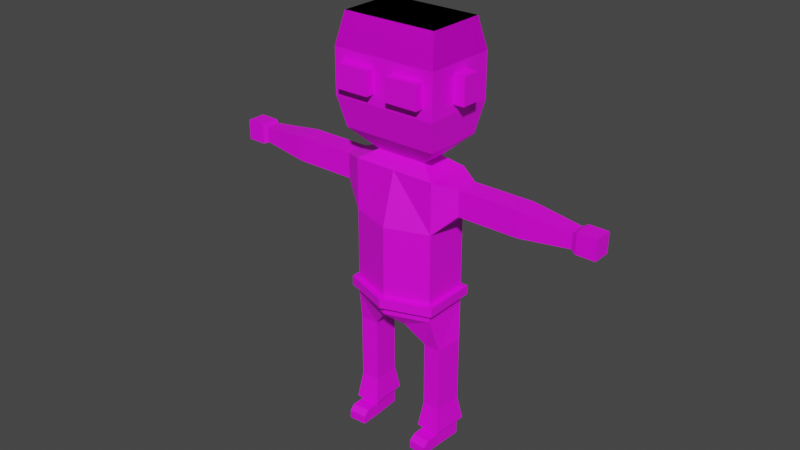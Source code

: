 # Source: lowpoly.blend  (saved by Blender 2.91.10; exported with 4.5.12 LTS)
import bpy
from mathutils import Matrix  # noqa: F401  (used for matrix-valued properties, if any)

bpy.ops.wm.read_factory_settings(use_empty=True)
scene = bpy.context.scene
scene.name = 'Scene'

# ---- collections
col_model = bpy.data.collections.new('model'); scene.collection.children.link(col_model)
col_symmetrize = bpy.data.collections.new('symmetrize'); scene.collection.children.link(col_symmetrize)
col_fix_weight = bpy.data.collections.new('fix-weight'); scene.collection.children.link(col_fix_weight)

# ---- images (referenced by path relative to the original .blend; pixels are not part of the script)
import os
ASSET_DIR = os.environ.get("B2B_ASSET_DIR", "")  # directory of the original .blend (textures are referenced by path, not embedded)
HERE = os.path.dirname(os.path.abspath(__file__))  # packed textures are extracted next to this script under _unpacked/

def load_image(name, relpath, width, height, colorspace="sRGB"):
    """Load a texture the original file referenced (path relative to the .blend, or extracted next to this script)."""
    p = next((c for c in (os.path.join(HERE, relpath), os.path.join(ASSET_DIR, relpath)) if relpath and os.path.exists(c)), "")
    if p:
        img = bpy.data.images.load(p, check_existing=True)
        img.name = name
    else:  # same state as the original file: an image datablock whose file is absent (Cycles renders it pink)
        img = bpy.data.images.new(name, width, height)
        img.source = "FILE"
        img.filepath = "//" + (relpath or name)
    img.colorspace_settings.name = colorspace
    return img
img_imphenziapalette01_png_003 = load_image('ImphenziaPalette01.png.003', 'ImphenziaPalette01.png', 1024, 1024, 'sRGB')
img_imphenziapalette01_png_002 = load_image('ImphenziaPalette01.png.002', 'ImphenziaPalette01.png', 1024, 1024, 'sRGB')
img_imphenziapalette01_png_004 = load_image('ImphenziaPalette01.png.004', 'ImphenziaPalette01.png', 1024, 1024, 'sRGB')
img_imphenziapalette01_png_006 = load_image('ImphenziaPalette01.png.006', 'ImphenziaPalette01.png', 1024, 1024, 'sRGB')

# ---- materials (node trees are filled in below, after node groups)
mat_material_001 = bpy.data.materials.new('Material.001')
mat_material_001.use_transparent_shadow = False
mat_material_005 = bpy.data.materials.new('Material.005')
mat_material_005.use_transparent_shadow = False
mat_material_006 = bpy.data.materials.new('Material.006')
mat_material_006.use_transparent_shadow = False
mat_material_002 = bpy.data.materials.new('Material.002')
mat_material_002.use_transparent_shadow = False

# ---- material node trees
mat_material_001.use_nodes = True; mat_material_001.node_tree.nodes.clear()
_N = mat_material_001.node_tree.nodes; _L = mat_material_001.node_tree.links
n0 = _N.new('ShaderNodeBsdfPrincipled'); n0.name = 'Principled BSDF'; n0.location = (10, 300)
n0.distribution = 'GGX'
n0.subsurface_method = 'BURLEY'
n0.inputs[3].default_value = 1.45
n0.inputs[27].default_value = (0.0, 0.0, 0.0, 1.0)
n0.inputs[28].default_value = 1.0
n1 = _N.new('ShaderNodeOutputMaterial'); n1.name = 'Material Output'; n1.location = (300, 300)
n2 = _N.new('ShaderNodeTexImage'); n2.name = 'Image Texture'; n2.location = (-341, 226)
n2.image = img_imphenziapalette01_png_003
n2.interpolation = 'Closest'
_L.new(n0.outputs[0], n1.inputs[0])
_L.new(n2.outputs[0], n0.inputs[0])
n1.is_active_output = True
mat_material_005.use_nodes = True; mat_material_005.node_tree.nodes.clear()
_N = mat_material_005.node_tree.nodes; _L = mat_material_005.node_tree.links
n0 = _N.new('ShaderNodeBsdfPrincipled'); n0.name = 'Principled BSDF'; n0.location = (10, 300)
n0.distribution = 'GGX'
n0.subsurface_method = 'BURLEY'
n0.inputs[3].default_value = 1.45
n0.inputs[27].default_value = (0.0, 0.0, 0.0, 1.0)
n0.inputs[28].default_value = 1.0
n1 = _N.new('ShaderNodeOutputMaterial'); n1.name = 'Material Output'; n1.location = (300, 300)
n2 = _N.new('ShaderNodeTexImage'); n2.name = 'Image Texture'; n2.location = (-341, 226)
n2.image = img_imphenziapalette01_png_002
n2.interpolation = 'Closest'
_L.new(n0.outputs[0], n1.inputs[0])
_L.new(n2.outputs[0], n0.inputs[0])
n1.is_active_output = True
mat_material_006.use_nodes = True; mat_material_006.node_tree.nodes.clear()
_N = mat_material_006.node_tree.nodes; _L = mat_material_006.node_tree.links
n0 = _N.new('ShaderNodeBsdfPrincipled'); n0.name = 'Principled BSDF'; n0.location = (10, 300)
n0.distribution = 'GGX'
n0.subsurface_method = 'BURLEY'
n0.inputs[3].default_value = 1.45
n0.inputs[27].default_value = (0.0, 0.0, 0.0, 1.0)
n0.inputs[28].default_value = 1.0
n1 = _N.new('ShaderNodeOutputMaterial'); n1.name = 'Material Output'; n1.location = (300, 300)
n2 = _N.new('ShaderNodeTexImage'); n2.name = 'Image Texture'; n2.location = (-341, 226)
n2.image = img_imphenziapalette01_png_004
n2.interpolation = 'Closest'
_L.new(n0.outputs[0], n1.inputs[0])
_L.new(n2.outputs[0], n0.inputs[0])
n1.is_active_output = True
mat_material_002.use_nodes = True; mat_material_002.node_tree.nodes.clear()
_N = mat_material_002.node_tree.nodes; _L = mat_material_002.node_tree.links
n0 = _N.new('ShaderNodeBsdfPrincipled'); n0.name = 'Principled BSDF'; n0.location = (10, 300)
n0.distribution = 'GGX'
n0.subsurface_method = 'BURLEY'
n0.inputs[3].default_value = 1.45
n0.inputs[27].default_value = (0.0, 0.0, 0.0, 1.0)
n0.inputs[28].default_value = 1.0
n1 = _N.new('ShaderNodeOutputMaterial'); n1.name = 'Material Output'; n1.location = (300, 300)
n2 = _N.new('ShaderNodeTexImage'); n2.name = 'Image Texture'; n2.location = (-341, 226)
n2.image = img_imphenziapalette01_png_006
n2.interpolation = 'Closest'
_L.new(n0.outputs[0], n1.inputs[0])
_L.new(n2.outputs[0], n0.inputs[0])
n1.is_active_output = True

# ---- world
world_world = bpy.data.worlds.new('World'); scene.world = world_world
world_world.use_nodes = True; world_world.node_tree.nodes.clear()
_N = world_world.node_tree.nodes; _L = world_world.node_tree.links
n0 = _N.new('ShaderNodeOutputWorld'); n0.name = 'World Output'; n0.location = (300, 300)
n1 = _N.new('ShaderNodeBackground'); n1.name = 'Background'; n1.location = (10, 300)
n1.inputs[0].default_value = (0.05088, 0.05088, 0.05088, 1.0)
_L.new(n1.outputs[0], n0.inputs[0])
n0.is_active_output = True
world_world.color = (0.05088, 0.05088, 0.05088)
world_world.use_sun_shadow = False
world_world.sun_shadow_jitter_overblur = 0.0

# ---- meshes
me_cube_006 = bpy.data.meshes.new('Cube.006')
me_cube_006.from_pydata([(0.07677, -0.1387, 0.7734), (0.2504, -0.1387, 1.681), (0.07677, 0.1387, 0.7734), (0.2504, 0.1387, 1.681), (0.0, 0.1387, 0.7734), (0.0, 0.1671, 1.681), (0.0, -0.1387, 0.7734), (0.0, -0.1387, 1.681), (0.2504, 0.1387, 1.379), (0.2504, 0.1387, 1.076), (0.2504, -0.1387, 1.379), (0.2504, -0.1387, 1.076), (0.0, -0.2248, 1.379), (0.0, -0.2248, 1.076), (0.0, 0.1868, 1.354), (0.0, 0.1584, 1.051), (0.2504, 0.1387, 0.849), (0.2504, -0.1387, 0.849), (0.0, -0.2248, 0.849), (0.0, 0.1584, 0.8241), (0.291, 0.08142, 0.6519), (0.1851, 0.08796, 0.6519), (0.175, -0.08142, 0.6519), (0.281, -0.08796, 0.6519), (0.291, 0.08142, 0.3425), (0.1851, 0.08796, 0.3425), (0.175, -0.08142, 0.3425), (0.281, -0.08796, 0.3425), (0.291, 0.08142, 0.3052), (0.1851, 0.08796, 0.3052), (0.175, -0.08142, 0.3052), (0.281, -0.08796, 0.3052), (0.291, 0.08142, 0.258), (0.1851, 0.08796, 0.258), (0.175, -0.08142, 0.258), (0.281, -0.08796, 0.258), (0.291, 0.08142, 0.08214), (0.1851, 0.08796, 0.08214), (0.175, -0.08142, 0.08214), (0.281, -0.08796, 0.08214), (0.291, 0.08142, 0.00466), (0.1851, 0.08796, 0.00466), (0.175, -0.08142, 0.00466), (0.281, -0.08796, 0.00466), (0.281, -0.1741, 0.08214), (0.175, -0.1676, 0.08214), (0.281, -0.1741, 0.00466), (0.175, -0.1676, 0.00466), (0.2789, -0.2077, 0.05438), (0.173, -0.2012, 0.05438), (0.2789, -0.2077, 0.00466), (0.173, -0.2012, 0.00466), (0.1691, 0.1172, 0.1066), (0.1558, -0.1085, 0.1066), (0.2969, -0.1172, 0.1066), (0.3102, 0.1085, 0.1066), (0.3748, 0.06833, 1.652), (0.3748, -0.06833, 1.652), (0.3748, 0.06833, 1.502), (0.3748, -0.06833, 1.502), (0.6195, 0.06833, 1.652), (0.6195, -0.06833, 1.652), (0.6195, 0.06833, 1.502), (0.6195, -0.06833, 1.502), (0.6729, 0.06833, 1.652), (0.6729, -0.06833, 1.652), (0.6729, 0.06833, 1.502), (0.6729, -0.06833, 1.502), (0.7397, 0.06833, 1.652), (0.7397, -0.06833, 1.652), (0.7397, 0.06833, 1.502), (0.7397, -0.06833, 1.502), (1.033, 0.04231, 1.623), (1.033, -0.04231, 1.623), (1.033, 0.04231, 1.531), (1.033, -0.04231, 1.531), (1.062, 0.05464, 1.637), (1.062, -0.05464, 1.637), (1.062, 0.05464, 1.517), (1.062, -0.05464, 1.517), (1.175, 0.05464, 1.637), (1.175, -0.05464, 1.637), (1.175, 0.05464, 1.517), (1.175, -0.05464, 1.517), (0.0, 0.07099, 1.74), (0.1534, 0.07099, 1.74), (0.1534, -0.07099, 1.74), (0.0, -0.07099, 1.74), (0.0, 0.1756, 1.862), (0.2829, 0.1756, 1.862), (0.2829, -0.1756, 1.862), (0.0, -0.1756, 1.862), (0.0, 0.1756, 2.491), (0.2829, 0.1756, 2.491), (0.2829, -0.1756, 2.491), (0.0, -0.1756, 2.491), (0.3149, -0.2204, 2.308), (0.3149, -0.2204, 2.045), (0.0, 0.2204, 2.045), (0.0, 0.2204, 2.308), (0.3149, 0.2204, 2.308), (0.3149, 0.2204, 2.045), (0.0, -0.2204, 2.308), (0.0, -0.2204, 2.045), (0.2504, 0.1387, 0.9583), (0.2504, 0.1387, 0.9022), (0.2504, -0.1387, 0.9583), (0.2504, -0.1387, 0.9022), (0.0, -0.2248, 0.9583), (0.0, -0.2248, 0.9022), (0.0, 0.1584, 0.9334), (0.0, 0.1584, 0.8773), (0.2796, 0.1641, 0.9583), (0.2781, 0.1658, 0.9022), (0.2819, -0.1612, 0.9583), (0.2819, -0.1612, 0.9022), (0.0, -0.2614, 0.9583), (0.0, -0.2614, 0.9022), (0.0, 0.197, 0.9334), (0.0, 0.197, 0.8773), (0.3149, -0.05475, 2.255), (0.3149, -0.05475, 2.098), (0.3149, 0.05475, 2.255), (0.3149, 0.05475, 2.098), (0.382, -0.05475, 2.255), (0.382, -0.05475, 2.098), (0.382, 0.05475, 2.255), (0.382, 0.05475, 2.098), (0.256, -0.2204, 2.245), (0.256, -0.2204, 2.109), (0.05886, -0.2204, 2.245), (0.05886, -0.2204, 2.109), (0.1574, -0.2204, 2.109), (0.1574, -0.2204, 2.245), (0.256, -0.2742, 2.245), (0.256, -0.2742, 2.109), (0.05886, -0.2742, 2.109), (0.05886, -0.2742, 2.245), (0.1574, -0.2742, 2.109), (0.1574, -0.2742, 2.245), (0.0, 0.1756, 2.491), (0.2829, 0.1756, 2.491), (0.2829, -0.1756, 2.491), (0.0, -0.1756, 2.491), (0.3149, -0.2204, 2.308), (0.0, 0.2204, 2.308), (0.3149, 0.2204, 2.308), (0.0, -0.2204, 2.308)], [], [(14, 5, 3, 8), (3, 1, 57, 56), (4, 2, 0, 6), (10, 1, 7, 12), (1, 3, 85, 86), (106, 11, 13, 108), (11, 10, 12, 13), (104, 9, 11, 106), (9, 8, 10, 11), (110, 15, 9, 104), (15, 14, 8, 9), (4, 19, 16, 2), (2, 16, 20, 21), (0, 17, 18, 6), (20, 23, 27, 24), (17, 0, 22, 23), (0, 2, 21, 22), (16, 17, 23, 20), (27, 26, 30, 31), (22, 21, 25, 26), (23, 22, 26, 27), (21, 20, 24, 25), (28, 31, 35, 32), (25, 24, 28, 29), (24, 27, 31, 28), (26, 25, 29, 30), (53, 52, 37, 38), (30, 29, 33, 34), (31, 30, 34, 35), (29, 28, 32, 33), (39, 38, 45, 44), (54, 53, 38, 39), (52, 55, 36, 37), (55, 54, 39, 36), (41, 40, 43, 42), (37, 36, 40, 41), (36, 39, 43, 40), (38, 37, 41, 42), (45, 47, 51, 49), (43, 39, 44, 46), (38, 42, 47, 45), (42, 43, 46, 47), (48, 49, 51, 50), (44, 45, 49, 48), (46, 44, 48, 50), (47, 46, 50, 51), (32, 35, 54, 55), (33, 32, 55, 52), (35, 34, 53, 54), (34, 33, 52, 53), (57, 59, 63, 61), (1, 10, 59, 57), (8, 3, 56, 58), (10, 8, 58, 59), (60, 61, 65, 64), (56, 57, 61, 60), (59, 58, 62, 63), (58, 56, 60, 62), (67, 66, 70, 71), (63, 62, 66, 67), (62, 60, 64, 66), (61, 63, 67, 65), (69, 71, 75, 73), (66, 64, 68, 70), (65, 67, 71, 69), (64, 65, 69, 68), (75, 74, 78, 79), (68, 69, 73, 72), (71, 70, 74, 75), (70, 68, 72, 74), (78, 76, 80, 82), (74, 72, 76, 78), (73, 75, 79, 77), (72, 73, 77, 76), (82, 80, 81, 83), (77, 79, 83, 81), (76, 77, 81, 80), (79, 78, 82, 83), (86, 85, 89, 90), (3, 5, 84, 85), (7, 1, 86, 87), (100, 99, 92, 93), (87, 86, 90, 91), (85, 84, 88, 89), (93, 92, 95, 94), (96, 100, 93, 94), (102, 96, 94, 95), (91, 90, 97, 103), (103, 97, 96, 102), (90, 89, 101, 97), (97, 101, 100, 96), (89, 88, 98, 101), (101, 98, 99, 100), (19, 111, 105, 16), (105, 111, 119, 113), (16, 105, 107, 17), (107, 105, 113, 115), (17, 107, 109, 18), (109, 107, 115, 117), (119, 118, 112, 113), (113, 112, 114, 115), (115, 114, 116, 117), (106, 108, 116, 114), (104, 106, 114, 112), (110, 104, 112, 118), (121, 120, 122, 123), (125, 127, 126, 124), (121, 123, 127, 125), (120, 121, 125, 124), (122, 120, 124, 126), (123, 122, 126, 127), (132, 133, 128, 129), (131, 130, 133, 132), (138, 135, 134, 139), (136, 138, 139, 137), (128, 133, 139, 134), (133, 130, 137, 139), (130, 131, 136, 137), (132, 129, 135, 138), (131, 132, 138, 136), (129, 128, 134, 135), (146, 145, 140, 141), (141, 140, 143, 142), (144, 146, 141, 142), (147, 144, 142, 143)])
_uv = me_cube_006.uv_layers.new(name='UVMap')
_uv.uv.foreach_set('vector', [0.3113, 0.7726, 0.3113, 0.7726, 0.3113, 0.7726, 0.3113, 0.7726, 0.3113, 0.7726, 0.3113, 0.7726, 0.3113, 0.7726, 0.3113, 0.7726, 0.3113, 0.8317, 0.3113, 0.8317, 0.3113, 0.8317, 0.3113, 0.8317, 0.3113, 0.7726, 0.3113, 0.7726, 0.3113, 0.7726, 0.3113, 0.7726, 0.3113, 0.7726, 0.3113, 0.7726, 0.3113, 0.7726, 0.3113, 0.7726, 0.3113, 0.7726, 0.3113, 0.7726, 0.3113, 0.7726, 0.3113, 0.7726, 0.3113, 0.7726, 0.3113, 0.7726, 0.3113, 0.7726, 0.3113, 0.7726, 0.3113, 0.7726, 0.3113, 0.7726, 0.3113, 0.7726, 0.3113, 0.7726, 0.3113, 0.7726, 0.3113, 0.7726, 0.3113, 0.7726, 0.3113, 0.7726, 0.3113, 0.7726, 0.3113, 0.7726, 0.3113, 0.7726, 0.3113, 0.7726, 0.3113, 0.7726, 0.3113, 0.7726, 0.3113, 0.7726, 0.3113, 0.7726, 0.3113, 0.8317, 0.3113, 0.8317, 0.3113, 0.8317, 0.3113, 0.8317, 0.3113, 0.8317, 0.3113, 0.8317, 0.3113, 0.8317, 0.3113, 0.8317, 0.3113, 0.8317, 0.3113, 0.8317, 0.3113, 0.8317, 0.3113, 0.8317, 0.3113, 0.8317, 0.3113, 0.8317, 0.3113, 0.8317, 0.3113, 0.8317, 0.3113, 0.8317, 0.3113, 0.8317, 0.3113, 0.8317, 0.3113, 0.8317, 0.3113, 0.8317, 0.3113, 0.8317, 0.3113, 0.8317, 0.3113, 0.8317, 0.3113, 0.8317, 0.3113, 0.8317, 0.3113, 0.8317, 0.3113, 0.8317, 0.3113, 0.8317, 0.3113, 0.8317, 0.3113, 0.8317, 0.3113, 0.8317, 0.3113, 0.8317, 0.3113, 0.8317, 0.3113, 0.8317, 0.3113, 0.8317, 0.3113, 0.8317, 0.3113, 0.8317, 0.3113, 0.8317, 0.3113, 0.8317, 0.3113, 0.8317, 0.3113, 0.8317, 0.3113, 0.8317, 0.3113, 0.8317, 0.3113, 0.8317, 0.3113, 0.8317, 0.3113, 0.8317, 0.3113, 0.8317, 0.3113, 0.8317, 0.3113, 0.8317, 0.3113, 0.8317, 0.3113, 0.8317, 0.3113, 0.8317, 0.3113, 0.8317, 0.3113, 0.8317, 0.3113, 0.8317, 0.3113, 0.8317, 0.3113, 0.8317, 0.3113, 0.8317, 0.3113, 0.8317, 0.9314, 0.94, 0.9314, 0.94, 0.9314, 0.94, 0.9314, 0.94, 0.3113, 0.8317, 0.3113, 0.8317, 0.3113, 0.8317, 0.3113, 0.8317, 0.3113, 0.8317, 0.3113, 0.8317, 0.3113, 0.8317, 0.3113, 0.8317, 0.3113, 0.8317, 0.3113, 0.8317, 0.3113, 0.8317, 0.3113, 0.8317, 0.9314, 0.94, 0.9314, 0.94, 0.9314, 0.94, 0.9314, 0.94, 0.9314, 0.94, 0.9314, 0.94, 0.9314, 0.94, 0.9314, 0.94, 0.9314, 0.94, 0.9314, 0.94, 0.9314, 0.94, 0.9314, 0.94, 0.9314, 0.94, 0.9314, 0.94, 0.9314, 0.94, 0.9314, 0.94, 0.9314, 0.94, 0.9314, 0.94, 0.9314, 0.94, 0.9314, 0.94, 0.9314, 0.94, 0.9314, 0.94, 0.9314, 0.94, 0.9314, 0.94, 0.9314, 0.94, 0.9314, 0.94, 0.9314, 0.94, 0.9314, 0.94, 0.9314, 0.94, 0.9314, 0.94, 0.9314, 0.94, 0.9314, 0.94, 0.9314, 0.94, 0.9314, 0.94, 0.9314, 0.94, 0.9314, 0.94, 0.9314, 0.94, 0.9314, 0.94, 0.9314, 0.94, 0.9314, 0.94, 0.9314, 0.94, 0.9314, 0.94, 0.9314, 0.94, 0.9314, 0.94, 0.9314, 0.94, 0.9314, 0.94, 0.9314, 0.94, 0.9314, 0.94, 0.9314, 0.9547, 0.9314, 0.9547, 0.9314, 0.9547, 0.9314, 0.9547, 0.9314, 0.94, 0.9314, 0.94, 0.9314, 0.94, 0.9314, 0.94, 0.9314, 0.94, 0.9314, 0.94, 0.9314, 0.94, 0.9314, 0.94, 0.9314, 0.94, 0.9314, 0.94, 0.9314, 0.94, 0.9314, 0.94, 0.6951, 0.8317, 0.6951, 0.8317, 0.6951, 0.8317, 0.6951, 0.8317, 0.6951, 0.8317, 0.6951, 0.8317, 0.6951, 0.8317, 0.6951, 0.8317, 0.6951, 0.8317, 0.6951, 0.8317, 0.6951, 0.8317, 0.6951, 0.8317, 0.6951, 0.8317, 0.6951, 0.8317, 0.6951, 0.8317, 0.6951, 0.8317, 0.3113, 0.7726, 0.3113, 0.7726, 0.3113, 0.7726, 0.3113, 0.7726, 0.3113, 0.7726, 0.3113, 0.7726, 0.3113, 0.7726, 0.3113, 0.7726, 0.3113, 0.7726, 0.3113, 0.7726, 0.3113, 0.7726, 0.3113, 0.7726, 0.3113, 0.7726, 0.3113, 0.7726, 0.3113, 0.7726, 0.3113, 0.7726, 0.05042, 0.5561, 0.05042, 0.5561, 0.05042, 0.5561, 0.05042, 0.5561, 0.3113, 0.7726, 0.3113, 0.7726, 0.3113, 0.7726, 0.3113, 0.7726, 0.3113, 0.7726, 0.3113, 0.7726, 0.3113, 0.7726, 0.3113, 0.7726, 0.3113, 0.7726, 0.3113, 0.7726, 0.3113, 0.7726, 0.3113, 0.7726, 0.05042, 0.5561, 0.05042, 0.5561, 0.05042, 0.5561, 0.05042, 0.5561, 0.05042, 0.5561, 0.05042, 0.5561, 0.05042, 0.5561, 0.05042, 0.5561, 0.05042, 0.5561, 0.05042, 0.5561, 0.05042, 0.5561, 0.05042, 0.5561, 0.05042, 0.5561, 0.05042, 0.5561, 0.05042, 0.5561, 0.05042, 0.5561, 0.05042, 0.5561, 0.05042, 0.5561, 0.05042, 0.5561, 0.05042, 0.5561, 0.05042, 0.5561, 0.05042, 0.5561, 0.05042, 0.5561, 0.05042, 0.5561, 0.05042, 0.5561, 0.05042, 0.5561, 0.05042, 0.5561, 0.05042, 0.5561, 0.05042, 0.5561, 0.05042, 0.5561, 0.05042, 0.5561, 0.05042, 0.5561, 0.05042, 0.5561, 0.05042, 0.5561, 0.05042, 0.5561, 0.05042, 0.5561, 0.05042, 0.5561, 0.05042, 0.5561, 0.05042, 0.5561, 0.05042, 0.5561, 0.05042, 0.5561, 0.05042, 0.5561, 0.05042, 0.5561, 0.05042, 0.5561, 0.05042, 0.5561, 0.05042, 0.5561, 0.05042, 0.5561, 0.05042, 0.5561, 0.05042, 0.5561, 0.05042, 0.5561, 0.05042, 0.5561, 0.05042, 0.5561, 0.05042, 0.5561, 0.05042, 0.5561, 0.05042, 0.5561, 0.05042, 0.5561, 0.05042, 0.5561, 0.05042, 0.5561, 0.05042, 0.5561, 0.05042, 0.5561, 0.05042, 0.5561, 0.05042, 0.5561, 0.05042, 0.5561, 0.05042, 0.5561, 0.05042, 0.5561, 0.05042, 0.5561, 0.05042, 0.5561, 0.05042, 0.5561, 0.05042, 0.5561, 0.05042, 0.5561, 0.05042, 0.5561, 0.05042, 0.5561, 0.05042, 0.5561, 0.05042, 0.5561, 0.05042, 0.5561, 0.05042, 0.5561, 0.05042, 0.5561, 0.05042, 0.5561, 0.05042, 0.5561, 0.05042, 0.5561, 0.05042, 0.5561, 0.05042, 0.5561, 0.05042, 0.5561, 0.05042, 0.5561, 0.05042, 0.5561, 0.05042, 0.5561, 0.05042, 0.5561, 0.05042, 0.5561, 0.3113, 0.7726, 0.3113, 0.7726, 0.3113, 0.7726, 0.3113, 0.7726, 0.05042, 0.5561, 0.05042, 0.5561, 0.05042, 0.5561, 0.05042, 0.5561, 0.05042, 0.5561, 0.05042, 0.5561, 0.05042, 0.5561, 0.05042, 0.5561, 0.05042, 0.5561, 0.05042, 0.5561, 0.05042, 0.5561, 0.05042, 0.5561, 0.05042, 0.5561, 0.05042, 0.5561, 0.05042, 0.5561, 0.05042, 0.5561, 0.05042, 0.5561, 0.05042, 0.5561, 0.05042, 0.5561, 0.05042, 0.5561, 0.05042, 0.5561, 0.05042, 0.5561, 0.05042, 0.5561, 0.05042, 0.5561, 0.05042, 0.5561, 0.05042, 0.5561, 0.05042, 0.5561, 0.05042, 0.5561, 0.05042, 0.5561, 0.05042, 0.5561, 0.05042, 0.5561, 0.05042, 0.5561, 0.05042, 0.5561, 0.05042, 0.5561, 0.05042, 0.5561, 0.05042, 0.5561, 0.05042, 0.5561, 0.05042, 0.5561, 0.05042, 0.5561, 0.05042, 0.5561, 0.05042, 0.5561, 0.05042, 0.5561, 0.05042, 0.5561, 0.05042, 0.5561, 0.05042, 0.5561, 0.05042, 0.5561, 0.05042, 0.5561, 0.05042, 0.5561, 0.3113, 0.8317, 0.3113, 0.8317, 0.3113, 0.8317, 0.3113, 0.8317, 0.05042, 0.5561, 0.05042, 0.5561, 0.05042, 0.5561, 0.05042, 0.5561, 0.3113, 0.8317, 0.3113, 0.8317, 0.3113, 0.8317, 0.3113, 0.8317, 0.9412, 0.9547, 0.9412, 0.9547, 0.9412, 0.9547, 0.9412, 0.9547, 0.3113, 0.8317, 0.3113, 0.8317, 0.3113, 0.8317, 0.3113, 0.8317, 0.9412, 0.9547, 0.9412, 0.9547, 0.9412, 0.9547, 0.9412, 0.9547, 0.9412, 0.9547, 0.9412, 0.9547, 0.9412, 0.9547, 0.9412, 0.9547, 0.9412, 0.9547, 0.9412, 0.9547, 0.9412, 0.9547, 0.9412, 0.9547, 0.9412, 0.9547, 0.9412, 0.9547, 0.9412, 0.9547, 0.9412, 0.9547, 0.9314, 0.9105, 0.9314, 0.9105, 0.9314, 0.9105, 0.9314, 0.9105, 0.9314, 0.9105, 0.9314, 0.9105, 0.9314, 0.9105, 0.9314, 0.9105, 0.3113, 0.7726, 0.3113, 0.7726, 0.3113, 0.7726, 0.3113, 0.7726, 0.05042, 0.5561, 0.05042, 0.5561, 0.05042, 0.5561, 0.05042, 0.5561, 0.05042, 0.5561, 0.05042, 0.5561, 0.05042, 0.5561, 0.05042, 0.5561, 0.05042, 0.5561, 0.05042, 0.5561, 0.05042, 0.5561, 0.05042, 0.5561, 0.05042, 0.5561, 0.05042, 0.5561, 0.05042, 0.5561, 0.05042, 0.5561, 0.05042, 0.5561, 0.05042, 0.5561, 0.05042, 0.5561, 0.05042, 0.5561, 0.05042, 0.5561, 0.05042, 0.5561, 0.05042, 0.5561, 0.05042, 0.5561, 0.05042, 0.9219, 0.05042, 0.9219, 0.05042, 0.9219, 0.05042, 0.9219, 0.9309, 0.9343, 0.9309, 0.9343, 0.9309, 0.9343, 0.9309, 0.9343, 0.05042, 0.9219, 0.05042, 0.9219, 0.05042, 0.9219, 0.05042, 0.9219, 0.9309, 0.9343, 0.9309, 0.9343, 0.9309, 0.9343, 0.9309, 0.9343, 0.05042, 0.9219, 0.05042, 0.9219, 0.05042, 0.9219, 0.05042, 0.9219, 0.9309, 0.9343, 0.9309, 0.9343, 0.9309, 0.9343, 0.9309, 0.9343, 0.9309, 0.9343, 0.9309, 0.9343, 0.9309, 0.9343, 0.9309, 0.9343, 0.05042, 0.9219, 0.05042, 0.9219, 0.05042, 0.9219, 0.05042, 0.9219, 0.9309, 0.9343, 0.9309, 0.9343, 0.9309, 0.9343, 0.9309, 0.9343, 0.05042, 0.9219, 0.05042, 0.9219, 0.05042, 0.9219, 0.05042, 0.9219, 0.05042, 0.5561, 0.05042, 0.5561, 0.05042, 0.5561, 0.05042, 0.5561, 0.05042, 0.5561, 0.05042, 0.5561, 0.05042, 0.5561, 0.05042, 0.5561, 0.05042, 0.5561, 0.05042, 0.5561, 0.05042, 0.5561, 0.05042, 0.5561, 0.05042, 0.5561, 0.05042, 0.5561, 0.05042, 0.5561, 0.05042, 0.5561])
me_cube_006.materials.append(mat_material_001)
me_cube_006.use_remesh_fix_poles = True
me_cube_006.use_remesh_preserve_attributes = False
me_cube_006.use_mirror_vertex_groups = False
me_cube_006.update()
me_cube_007 = bpy.data.meshes.new('Cube.007')
me_cube_007.from_pydata([(0.0, 0.3761, 2.568), (0.3292, 0.3761, 2.568), (0.06179, -0.4707, 2.623), (0.0, -0.5238, 2.643), (0.3727, -0.3003, 2.319), (0.0, 0.3003, 2.319), (0.3727, 0.3003, 2.319), (0.0, -0.3003, 2.319), (0.0, 0.3185, 2.379), (0.06882, -0.3643, 2.42), (0.3623, 0.3185, 2.379), (0.0, -0.3591, 2.395), (0.3734, -0.4203, 2.333), (0.3838, -0.4301, 2.273), (0.0, -0.4301, 2.273), (0.0, -0.489, 2.349), (0.3292, -0.2597, 2.568), (0.0, -0.5452, 2.676), (0.3623, -0.2905, 2.379), (0.0, -0.3778, 2.423)], [], [(10, 8, 0, 1), (1, 0, 17, 16), (18, 10, 1, 16), (19, 9, 2, 3), (4, 7, 5, 6), (7, 4, 13, 14), (4, 6, 10, 18), (6, 5, 8, 10), (14, 13, 12, 15), (4, 18, 12, 13), (18, 11, 15, 12), (3, 2, 16, 17), (2, 9, 18, 16), (9, 19, 11, 18)])
_uv = me_cube_007.uv_layers.new(name='UVMap')
_uv.uv.foreach_set('vector', [0.3233, 0.7731, 0.3233, 0.7731, 0.3233, 0.7731, 0.3233, 0.7731, 0.3233, 0.7731, 0.3233, 0.7731, 0.3233, 0.7731, 0.3233, 0.7731, 0.3233, 0.7731, 0.3233, 0.7731, 0.3233, 0.7731, 0.3233, 0.7731, 0.1806, 0.6925, 0.1806, 0.6925, 0.1806, 0.6925, 0.1806, 0.6925, 0.3233, 0.7731, 0.3233, 0.7731, 0.3233, 0.7731, 0.3233, 0.7731, 0.9557, 0.9219, 0.9557, 0.9219, 0.9557, 0.9219, 0.9557, 0.9219, 0.3233, 0.7731, 0.3233, 0.7731, 0.3233, 0.7731, 0.3233, 0.7731, 0.3233, 0.7731, 0.3233, 0.7731, 0.3233, 0.7731, 0.3233, 0.7731, 0.9557, 0.9219, 0.9557, 0.9219, 0.9557, 0.9219, 0.9557, 0.9219, 0.9557, 0.9219, 0.9557, 0.9219, 0.9557, 0.9219, 0.9557, 0.9219, 0.9557, 0.9219, 0.9557, 0.9219, 0.9557, 0.9219, 0.9557, 0.9219, 0.3233, 0.7731, 0.3233, 0.7731, 0.3233, 0.7731, 0.3233, 0.7731, 0.3233, 0.7731, 0.3233, 0.7731, 0.3233, 0.7731, 0.3233, 0.7731, 0.3233, 0.7731, 0.3233, 0.7731, 0.3233, 0.7731, 0.3233, 0.7731])
me_cube_007.materials.append(mat_material_001)
me_cube_007.use_remesh_fix_poles = True
me_cube_007.use_remesh_preserve_attributes = False
me_cube_007.use_mirror_vertex_groups = False
me_cube_007.update()
me_cube_003 = bpy.data.meshes.new('Cube.003')
me_cube_003.from_pydata([(0.07677, -0.1387, 0.7734), (0.2504, -0.1387, 1.681), (0.07677, 0.1387, 0.7734), (0.2504, 0.1387, 1.681), (0.0, 0.1387, 0.7734), (0.0, 0.1671, 1.681), (0.0, -0.1387, 0.7734), (0.0, -0.1387, 1.681), (0.2504, 0.1387, 1.379), (0.2504, 0.1387, 1.076), (0.2504, -0.1387, 1.379), (0.2504, -0.1387, 1.076), (0.0, -0.2248, 1.379), (0.0, -0.2248, 1.076), (0.0, 0.1868, 1.354), (0.0, 0.1584, 1.051), (0.2504, 0.1387, 0.849), (0.2504, -0.1387, 0.849), (0.0, -0.2248, 0.849), (0.0, 0.1584, 0.8241), (0.291, 0.08142, 0.6519), (0.1851, 0.08796, 0.6519), (0.175, -0.08142, 0.6519), (0.281, -0.08796, 0.6519), (0.291, 0.08142, 0.3425), (0.1851, 0.08796, 0.3425), (0.175, -0.08142, 0.3425), (0.281, -0.08796, 0.3425), (0.291, 0.08142, 0.3052), (0.1851, 0.08796, 0.3052), (0.175, -0.08142, 0.3052), (0.281, -0.08796, 0.3052), (0.291, 0.08142, 0.258), (0.1851, 0.08796, 0.258), (0.175, -0.08142, 0.258), (0.281, -0.08796, 0.258), (0.291, 0.08142, 0.08214), (0.1851, 0.08796, 0.08214), (0.175, -0.08142, 0.08214), (0.281, -0.08796, 0.08214), (0.291, 0.08142, 0.00466), (0.1851, 0.08796, 0.00466), (0.175, -0.08142, 0.00466), (0.281, -0.08796, 0.00466), (0.281, -0.1741, 0.08214), (0.175, -0.1676, 0.08214), (0.281, -0.1741, 0.00466), (0.175, -0.1676, 0.00466), (0.2789, -0.2077, 0.05438), (0.173, -0.2012, 0.05438), (0.2789, -0.2077, 0.00466), (0.173, -0.2012, 0.00466), (0.1691, 0.1172, 0.1066), (0.1558, -0.1085, 0.1066), (0.2969, -0.1172, 0.1066), (0.3102, 0.1085, 0.1066), (0.3748, 0.06833, 1.652), (0.3748, -0.06833, 1.652), (0.3748, 0.06833, 1.502), (0.3748, -0.06833, 1.502), (0.6195, 0.06833, 1.652), (0.6195, -0.06833, 1.652), (0.6195, 0.06833, 1.502), (0.6195, -0.06833, 1.502), (0.6729, 0.06833, 1.652), (0.6729, -0.06833, 1.652), (0.6729, 0.06833, 1.502), (0.6729, -0.06833, 1.502), (0.7397, 0.06833, 1.652), (0.7397, -0.06833, 1.652), (0.7397, 0.06833, 1.502), (0.7397, -0.06833, 1.502), (1.033, 0.04231, 1.623), (1.033, -0.04231, 1.623), (1.033, 0.04231, 1.531), (1.033, -0.04231, 1.531), (1.062, 0.05464, 1.637), (1.062, -0.05464, 1.637), (1.062, 0.05464, 1.517), (1.062, -0.05464, 1.517), (1.175, 0.05464, 1.637), (1.175, -0.05464, 1.637), (1.175, 0.05464, 1.517), (1.175, -0.05464, 1.517), (0.0, 0.07099, 1.74), (0.1534, 0.07099, 1.74), (0.1534, -0.07099, 1.74), (0.0, -0.07099, 1.74), (0.0, 0.1756, 1.862), (0.2829, 0.1756, 1.862), (0.2829, -0.1756, 1.862), (0.0, -0.1756, 1.862), (0.0, 0.1756, 2.491), (0.2829, 0.1756, 2.491), (0.2829, -0.1756, 2.491), (0.0, -0.1756, 2.491), (0.3149, -0.2204, 2.308), (0.3149, -0.2204, 2.045), (0.0, 0.2204, 2.045), (0.0, 0.2204, 2.308), (0.3149, 0.2204, 2.308), (0.3149, 0.2204, 2.045), (0.0, -0.2204, 2.308), (0.0, -0.2204, 2.045), (0.2504, 0.1387, 0.9583), (0.2504, 0.1387, 0.9022), (0.2504, -0.1387, 0.9583), (0.2504, -0.1387, 0.9022), (0.0, -0.2248, 0.9583), (0.0, -0.2248, 0.9022), (0.0, 0.1584, 0.9334), (0.0, 0.1584, 0.8773), (0.2796, 0.1641, 0.9583), (0.2781, 0.1658, 0.9022), (0.2819, -0.1612, 0.9583), (0.2819, -0.1612, 0.9022), (0.0, -0.2614, 0.9583), (0.0, -0.2614, 0.9022), (0.0, 0.197, 0.9334), (0.0, 0.197, 0.8773), (0.3149, -0.05475, 2.255), (0.3149, -0.05475, 2.098), (0.3149, 0.05475, 2.255), (0.3149, 0.05475, 2.098), (0.382, -0.05475, 2.255), (0.382, -0.05475, 2.098), (0.382, 0.05475, 2.255), (0.382, 0.05475, 2.098), (0.256, -0.2204, 2.245), (0.256, -0.2204, 2.109), (0.05886, -0.2204, 2.245), (0.05886, -0.2204, 2.109), (0.1574, -0.2204, 2.109), (0.1574, -0.2204, 2.245), (0.256, -0.2742, 2.245), (0.256, -0.2742, 2.109), (0.05886, -0.2742, 2.109), (0.05886, -0.2742, 2.245), (0.1574, -0.2742, 2.109), (0.1574, -0.2742, 2.245), (0.0, 0.1756, 2.491), (0.2829, 0.1756, 2.491), (0.2829, -0.1756, 2.491), (0.0, -0.1756, 2.491), (0.3149, -0.2204, 2.308), (0.0, 0.2204, 2.308), (0.3149, 0.2204, 2.308), (0.0, -0.2204, 2.308)], [], [(14, 5, 3, 8), (3, 1, 57, 56), (4, 2, 0, 6), (10, 1, 7, 12), (1, 3, 85, 86), (106, 11, 13, 108), (11, 10, 12, 13), (104, 9, 11, 106), (9, 8, 10, 11), (110, 15, 9, 104), (15, 14, 8, 9), (4, 19, 16, 2), (2, 16, 20, 21), (0, 17, 18, 6), (20, 23, 27, 24), (17, 0, 22, 23), (0, 2, 21, 22), (16, 17, 23, 20), (27, 26, 30, 31), (22, 21, 25, 26), (23, 22, 26, 27), (21, 20, 24, 25), (28, 31, 35, 32), (25, 24, 28, 29), (24, 27, 31, 28), (26, 25, 29, 30), (53, 52, 37, 38), (30, 29, 33, 34), (31, 30, 34, 35), (29, 28, 32, 33), (39, 38, 45, 44), (54, 53, 38, 39), (52, 55, 36, 37), (55, 54, 39, 36), (41, 40, 43, 42), (37, 36, 40, 41), (36, 39, 43, 40), (38, 37, 41, 42), (45, 47, 51, 49), (43, 39, 44, 46), (38, 42, 47, 45), (42, 43, 46, 47), (48, 49, 51, 50), (44, 45, 49, 48), (46, 44, 48, 50), (47, 46, 50, 51), (32, 35, 54, 55), (33, 32, 55, 52), (35, 34, 53, 54), (34, 33, 52, 53), (57, 59, 63, 61), (1, 10, 59, 57), (8, 3, 56, 58), (10, 8, 58, 59), (60, 61, 65, 64), (56, 57, 61, 60), (59, 58, 62, 63), (58, 56, 60, 62), (67, 66, 70, 71), (63, 62, 66, 67), (62, 60, 64, 66), (61, 63, 67, 65), (69, 71, 75, 73), (66, 64, 68, 70), (65, 67, 71, 69), (64, 65, 69, 68), (75, 74, 78, 79), (68, 69, 73, 72), (71, 70, 74, 75), (70, 68, 72, 74), (78, 76, 80, 82), (74, 72, 76, 78), (73, 75, 79, 77), (72, 73, 77, 76), (82, 80, 81, 83), (77, 79, 83, 81), (76, 77, 81, 80), (79, 78, 82, 83), (86, 85, 89, 90), (3, 5, 84, 85), (7, 1, 86, 87), (100, 99, 92, 93), (87, 86, 90, 91), (85, 84, 88, 89), (93, 92, 95, 94), (96, 100, 93, 94), (102, 96, 94, 95), (91, 90, 97, 103), (103, 97, 96, 102), (90, 89, 101, 97), (97, 101, 100, 96), (89, 88, 98, 101), (101, 98, 99, 100), (19, 111, 105, 16), (105, 111, 119, 113), (16, 105, 107, 17), (107, 105, 113, 115), (17, 107, 109, 18), (109, 107, 115, 117), (119, 118, 112, 113), (113, 112, 114, 115), (115, 114, 116, 117), (106, 108, 116, 114), (104, 106, 114, 112), (110, 104, 112, 118), (121, 120, 122, 123), (125, 127, 126, 124), (121, 123, 127, 125), (120, 121, 125, 124), (122, 120, 124, 126), (123, 122, 126, 127), (132, 133, 128, 129), (131, 130, 133, 132), (138, 135, 134, 139), (136, 138, 139, 137), (128, 133, 139, 134), (133, 130, 137, 139), (130, 131, 136, 137), (132, 129, 135, 138), (131, 132, 138, 136), (129, 128, 134, 135), (146, 145, 140, 141), (141, 140, 143, 142), (144, 146, 141, 142), (147, 144, 142, 143)])
_uv = me_cube_003.uv_layers.new(name='UVMap')
_uv.uv.foreach_set('vector', [0.3113, 0.7726, 0.3113, 0.7726, 0.3113, 0.7726, 0.3113, 0.7726, 0.3113, 0.7726, 0.3113, 0.7726, 0.3113, 0.7726, 0.3113, 0.7726, 0.3113, 0.8317, 0.3113, 0.8317, 0.3113, 0.8317, 0.3113, 0.8317, 0.3113, 0.7726, 0.3113, 0.7726, 0.3113, 0.7726, 0.3113, 0.7726, 0.3113, 0.7726, 0.3113, 0.7726, 0.3113, 0.7726, 0.3113, 0.7726, 0.3113, 0.7726, 0.3113, 0.7726, 0.3113, 0.7726, 0.3113, 0.7726, 0.3113, 0.7726, 0.3113, 0.7726, 0.3113, 0.7726, 0.3113, 0.7726, 0.3113, 0.7726, 0.3113, 0.7726, 0.3113, 0.7726, 0.3113, 0.7726, 0.3113, 0.7726, 0.3113, 0.7726, 0.3113, 0.7726, 0.3113, 0.7726, 0.3113, 0.7726, 0.3113, 0.7726, 0.3113, 0.7726, 0.3113, 0.7726, 0.3113, 0.7726, 0.3113, 0.7726, 0.3113, 0.7726, 0.3113, 0.7726, 0.3113, 0.8317, 0.3113, 0.8317, 0.3113, 0.8317, 0.3113, 0.8317, 0.3113, 0.8317, 0.3113, 0.8317, 0.3113, 0.8317, 0.3113, 0.8317, 0.3113, 0.8317, 0.3113, 0.8317, 0.3113, 0.8317, 0.3113, 0.8317, 0.3113, 0.8317, 0.3113, 0.8317, 0.3113, 0.8317, 0.3113, 0.8317, 0.3113, 0.8317, 0.3113, 0.8317, 0.3113, 0.8317, 0.3113, 0.8317, 0.3113, 0.8317, 0.3113, 0.8317, 0.3113, 0.8317, 0.3113, 0.8317, 0.3113, 0.8317, 0.3113, 0.8317, 0.3113, 0.8317, 0.3113, 0.8317, 0.3113, 0.8317, 0.3113, 0.8317, 0.3113, 0.8317, 0.3113, 0.8317, 0.3113, 0.8317, 0.3113, 0.8317, 0.3113, 0.8317, 0.3113, 0.8317, 0.3113, 0.8317, 0.3113, 0.8317, 0.3113, 0.8317, 0.3113, 0.8317, 0.3113, 0.8317, 0.3113, 0.8317, 0.3113, 0.8317, 0.3113, 0.8317, 0.3113, 0.8317, 0.3113, 0.8317, 0.3113, 0.8317, 0.3113, 0.8317, 0.3113, 0.8317, 0.3113, 0.8317, 0.3113, 0.8317, 0.3113, 0.8317, 0.3113, 0.8317, 0.3113, 0.8317, 0.3113, 0.8317, 0.3113, 0.8317, 0.3113, 0.8317, 0.3113, 0.8317, 0.3113, 0.8317, 0.3113, 0.8317, 0.9314, 0.94, 0.9314, 0.94, 0.9314, 0.94, 0.9314, 0.94, 0.3113, 0.8317, 0.3113, 0.8317, 0.3113, 0.8317, 0.3113, 0.8317, 0.3113, 0.8317, 0.3113, 0.8317, 0.3113, 0.8317, 0.3113, 0.8317, 0.3113, 0.8317, 0.3113, 0.8317, 0.3113, 0.8317, 0.3113, 0.8317, 0.9314, 0.94, 0.9314, 0.94, 0.9314, 0.94, 0.9314, 0.94, 0.9314, 0.94, 0.9314, 0.94, 0.9314, 0.94, 0.9314, 0.94, 0.9314, 0.94, 0.9314, 0.94, 0.9314, 0.94, 0.9314, 0.94, 0.9314, 0.94, 0.9314, 0.94, 0.9314, 0.94, 0.9314, 0.94, 0.9314, 0.94, 0.9314, 0.94, 0.9314, 0.94, 0.9314, 0.94, 0.9314, 0.94, 0.9314, 0.94, 0.9314, 0.94, 0.9314, 0.94, 0.9314, 0.94, 0.9314, 0.94, 0.9314, 0.94, 0.9314, 0.94, 0.9314, 0.94, 0.9314, 0.94, 0.9314, 0.94, 0.9314, 0.94, 0.9314, 0.94, 0.9314, 0.94, 0.9314, 0.94, 0.9314, 0.94, 0.9314, 0.94, 0.9314, 0.94, 0.9314, 0.94, 0.9314, 0.94, 0.9314, 0.94, 0.9314, 0.94, 0.9314, 0.94, 0.9314, 0.94, 0.9314, 0.94, 0.9314, 0.94, 0.9314, 0.94, 0.9314, 0.94, 0.9314, 0.9547, 0.9314, 0.9547, 0.9314, 0.9547, 0.9314, 0.9547, 0.9314, 0.94, 0.9314, 0.94, 0.9314, 0.94, 0.9314, 0.94, 0.9314, 0.94, 0.9314, 0.94, 0.9314, 0.94, 0.9314, 0.94, 0.9314, 0.94, 0.9314, 0.94, 0.9314, 0.94, 0.9314, 0.94, 0.6951, 0.8317, 0.6951, 0.8317, 0.6951, 0.8317, 0.6951, 0.8317, 0.6951, 0.8317, 0.6951, 0.8317, 0.6951, 0.8317, 0.6951, 0.8317, 0.6951, 0.8317, 0.6951, 0.8317, 0.6951, 0.8317, 0.6951, 0.8317, 0.6951, 0.8317, 0.6951, 0.8317, 0.6951, 0.8317, 0.6951, 0.8317, 0.3113, 0.7726, 0.3113, 0.7726, 0.3113, 0.7726, 0.3113, 0.7726, 0.3113, 0.7726, 0.3113, 0.7726, 0.3113, 0.7726, 0.3113, 0.7726, 0.3113, 0.7726, 0.3113, 0.7726, 0.3113, 0.7726, 0.3113, 0.7726, 0.3113, 0.7726, 0.3113, 0.7726, 0.3113, 0.7726, 0.3113, 0.7726, 0.05042, 0.5561, 0.05042, 0.5561, 0.05042, 0.5561, 0.05042, 0.5561, 0.3113, 0.7726, 0.3113, 0.7726, 0.3113, 0.7726, 0.3113, 0.7726, 0.3113, 0.7726, 0.3113, 0.7726, 0.3113, 0.7726, 0.3113, 0.7726, 0.3113, 0.7726, 0.3113, 0.7726, 0.3113, 0.7726, 0.3113, 0.7726, 0.05042, 0.5561, 0.05042, 0.5561, 0.05042, 0.5561, 0.05042, 0.5561, 0.05042, 0.5561, 0.05042, 0.5561, 0.05042, 0.5561, 0.05042, 0.5561, 0.05042, 0.5561, 0.05042, 0.5561, 0.05042, 0.5561, 0.05042, 0.5561, 0.05042, 0.5561, 0.05042, 0.5561, 0.05042, 0.5561, 0.05042, 0.5561, 0.05042, 0.5561, 0.05042, 0.5561, 0.05042, 0.5561, 0.05042, 0.5561, 0.05042, 0.5561, 0.05042, 0.5561, 0.05042, 0.5561, 0.05042, 0.5561, 0.05042, 0.5561, 0.05042, 0.5561, 0.05042, 0.5561, 0.05042, 0.5561, 0.05042, 0.5561, 0.05042, 0.5561, 0.05042, 0.5561, 0.05042, 0.5561, 0.05042, 0.5561, 0.05042, 0.5561, 0.05042, 0.5561, 0.05042, 0.5561, 0.05042, 0.5561, 0.05042, 0.5561, 0.05042, 0.5561, 0.05042, 0.5561, 0.05042, 0.5561, 0.05042, 0.5561, 0.05042, 0.5561, 0.05042, 0.5561, 0.05042, 0.5561, 0.05042, 0.5561, 0.05042, 0.5561, 0.05042, 0.5561, 0.05042, 0.5561, 0.05042, 0.5561, 0.05042, 0.5561, 0.05042, 0.5561, 0.05042, 0.5561, 0.05042, 0.5561, 0.05042, 0.5561, 0.05042, 0.5561, 0.05042, 0.5561, 0.05042, 0.5561, 0.05042, 0.5561, 0.05042, 0.5561, 0.05042, 0.5561, 0.05042, 0.5561, 0.05042, 0.5561, 0.05042, 0.5561, 0.05042, 0.5561, 0.05042, 0.5561, 0.05042, 0.5561, 0.05042, 0.5561, 0.05042, 0.5561, 0.05042, 0.5561, 0.05042, 0.5561, 0.05042, 0.5561, 0.05042, 0.5561, 0.05042, 0.5561, 0.05042, 0.5561, 0.05042, 0.5561, 0.05042, 0.5561, 0.05042, 0.5561, 0.05042, 0.5561, 0.05042, 0.5561, 0.05042, 0.5561, 0.05042, 0.5561, 0.05042, 0.5561, 0.05042, 0.5561, 0.05042, 0.5561, 0.05042, 0.5561, 0.05042, 0.5561, 0.05042, 0.5561, 0.3113, 0.7726, 0.3113, 0.7726, 0.3113, 0.7726, 0.3113, 0.7726, 0.05042, 0.5561, 0.05042, 0.5561, 0.05042, 0.5561, 0.05042, 0.5561, 0.05042, 0.5561, 0.05042, 0.5561, 0.05042, 0.5561, 0.05042, 0.5561, 0.05042, 0.5561, 0.05042, 0.5561, 0.05042, 0.5561, 0.05042, 0.5561, 0.05042, 0.5561, 0.05042, 0.5561, 0.05042, 0.5561, 0.05042, 0.5561, 0.05042, 0.5561, 0.05042, 0.5561, 0.05042, 0.5561, 0.05042, 0.5561, 0.05042, 0.5561, 0.05042, 0.5561, 0.05042, 0.5561, 0.05042, 0.5561, 0.05042, 0.5561, 0.05042, 0.5561, 0.05042, 0.5561, 0.05042, 0.5561, 0.05042, 0.5561, 0.05042, 0.5561, 0.05042, 0.5561, 0.05042, 0.5561, 0.05042, 0.5561, 0.05042, 0.5561, 0.05042, 0.5561, 0.05042, 0.5561, 0.05042, 0.5561, 0.05042, 0.5561, 0.05042, 0.5561, 0.05042, 0.5561, 0.05042, 0.5561, 0.05042, 0.5561, 0.05042, 0.5561, 0.05042, 0.5561, 0.05042, 0.5561, 0.05042, 0.5561, 0.05042, 0.5561, 0.05042, 0.5561, 0.3113, 0.8317, 0.3113, 0.8317, 0.3113, 0.8317, 0.3113, 0.8317, 0.05042, 0.5561, 0.05042, 0.5561, 0.05042, 0.5561, 0.05042, 0.5561, 0.3113, 0.8317, 0.3113, 0.8317, 0.3113, 0.8317, 0.3113, 0.8317, 0.9412, 0.9547, 0.9412, 0.9547, 0.9412, 0.9547, 0.9412, 0.9547, 0.3113, 0.8317, 0.3113, 0.8317, 0.3113, 0.8317, 0.3113, 0.8317, 0.9412, 0.9547, 0.9412, 0.9547, 0.9412, 0.9547, 0.9412, 0.9547, 0.9412, 0.9547, 0.9412, 0.9547, 0.9412, 0.9547, 0.9412, 0.9547, 0.9412, 0.9547, 0.9412, 0.9547, 0.9412, 0.9547, 0.9412, 0.9547, 0.9412, 0.9547, 0.9412, 0.9547, 0.9412, 0.9547, 0.9412, 0.9547, 0.9314, 0.9105, 0.9314, 0.9105, 0.9314, 0.9105, 0.9314, 0.9105, 0.9314, 0.9105, 0.9314, 0.9105, 0.9314, 0.9105, 0.9314, 0.9105, 0.3113, 0.7726, 0.3113, 0.7726, 0.3113, 0.7726, 0.3113, 0.7726, 0.05042, 0.5561, 0.05042, 0.5561, 0.05042, 0.5561, 0.05042, 0.5561, 0.05042, 0.5561, 0.05042, 0.5561, 0.05042, 0.5561, 0.05042, 0.5561, 0.05042, 0.5561, 0.05042, 0.5561, 0.05042, 0.5561, 0.05042, 0.5561, 0.05042, 0.5561, 0.05042, 0.5561, 0.05042, 0.5561, 0.05042, 0.5561, 0.05042, 0.5561, 0.05042, 0.5561, 0.05042, 0.5561, 0.05042, 0.5561, 0.05042, 0.5561, 0.05042, 0.5561, 0.05042, 0.5561, 0.05042, 0.5561, 0.05042, 0.9219, 0.05042, 0.9219, 0.05042, 0.9219, 0.05042, 0.9219, 0.9309, 0.9343, 0.9309, 0.9343, 0.9309, 0.9343, 0.9309, 0.9343, 0.05042, 0.9219, 0.05042, 0.9219, 0.05042, 0.9219, 0.05042, 0.9219, 0.9309, 0.9343, 0.9309, 0.9343, 0.9309, 0.9343, 0.9309, 0.9343, 0.05042, 0.9219, 0.05042, 0.9219, 0.05042, 0.9219, 0.05042, 0.9219, 0.9309, 0.9343, 0.9309, 0.9343, 0.9309, 0.9343, 0.9309, 0.9343, 0.9309, 0.9343, 0.9309, 0.9343, 0.9309, 0.9343, 0.9309, 0.9343, 0.05042, 0.9219, 0.05042, 0.9219, 0.05042, 0.9219, 0.05042, 0.9219, 0.9309, 0.9343, 0.9309, 0.9343, 0.9309, 0.9343, 0.9309, 0.9343, 0.05042, 0.9219, 0.05042, 0.9219, 0.05042, 0.9219, 0.05042, 0.9219, 0.05042, 0.5561, 0.05042, 0.5561, 0.05042, 0.5561, 0.05042, 0.5561, 0.05042, 0.5561, 0.05042, 0.5561, 0.05042, 0.5561, 0.05042, 0.5561, 0.05042, 0.5561, 0.05042, 0.5561, 0.05042, 0.5561, 0.05042, 0.5561, 0.05042, 0.5561, 0.05042, 0.5561, 0.05042, 0.5561, 0.05042, 0.5561])
me_cube_003.materials.append(mat_material_005)
me_cube_003.use_remesh_fix_poles = True
me_cube_003.use_remesh_preserve_attributes = False
me_cube_003.use_mirror_vertex_groups = False
me_cube_003.update()
me_cube_002 = bpy.data.meshes.new('Cube.002')
me_cube_002.from_pydata([(0.0, 0.3761, 2.568), (0.3292, 0.3761, 2.568), (0.06179, -0.4707, 2.623), (0.0, -0.5238, 2.643), (0.3727, -0.3003, 2.319), (0.0, 0.3003, 2.319), (0.3727, 0.3003, 2.319), (0.0, -0.3003, 2.319), (0.0, 0.3185, 2.379), (0.06882, -0.3643, 2.42), (0.3623, 0.3185, 2.379), (0.0, -0.3591, 2.395), (0.3734, -0.4203, 2.333), (0.3838, -0.4301, 2.273), (0.0, -0.4301, 2.273), (0.0, -0.489, 2.349), (0.3292, -0.2597, 2.568), (0.0, -0.5452, 2.676), (0.3623, -0.2905, 2.379), (0.0, -0.3778, 2.423)], [], [(10, 8, 0, 1), (1, 0, 17, 16), (18, 10, 1, 16), (19, 9, 2, 3), (4, 7, 5, 6), (7, 4, 13, 14), (4, 6, 10, 18), (6, 5, 8, 10), (14, 13, 12, 15), (4, 18, 12, 13), (18, 11, 15, 12), (3, 2, 16, 17), (2, 9, 18, 16), (9, 19, 11, 18)])
_uv = me_cube_002.uv_layers.new(name='UVMap')
_uv.uv.foreach_set('vector', [0.3233, 0.7731, 0.3233, 0.7731, 0.3233, 0.7731, 0.3233, 0.7731, 0.3233, 0.7731, 0.3233, 0.7731, 0.3233, 0.7731, 0.3233, 0.7731, 0.3233, 0.7731, 0.3233, 0.7731, 0.3233, 0.7731, 0.3233, 0.7731, 0.1806, 0.6925, 0.1806, 0.6925, 0.1806, 0.6925, 0.1806, 0.6925, 0.3233, 0.7731, 0.3233, 0.7731, 0.3233, 0.7731, 0.3233, 0.7731, 0.9557, 0.9219, 0.9557, 0.9219, 0.9557, 0.9219, 0.9557, 0.9219, 0.3233, 0.7731, 0.3233, 0.7731, 0.3233, 0.7731, 0.3233, 0.7731, 0.3233, 0.7731, 0.3233, 0.7731, 0.3233, 0.7731, 0.3233, 0.7731, 0.9557, 0.9219, 0.9557, 0.9219, 0.9557, 0.9219, 0.9557, 0.9219, 0.9557, 0.9219, 0.9557, 0.9219, 0.9557, 0.9219, 0.9557, 0.9219, 0.9557, 0.9219, 0.9557, 0.9219, 0.9557, 0.9219, 0.9557, 0.9219, 0.3233, 0.7731, 0.3233, 0.7731, 0.3233, 0.7731, 0.3233, 0.7731, 0.3233, 0.7731, 0.3233, 0.7731, 0.3233, 0.7731, 0.3233, 0.7731, 0.3233, 0.7731, 0.3233, 0.7731, 0.3233, 0.7731, 0.3233, 0.7731])
me_cube_002.materials.append(mat_material_005)
me_cube_002.use_remesh_fix_poles = True
me_cube_002.use_remesh_preserve_attributes = False
me_cube_002.use_mirror_vertex_groups = False
me_cube_002.update()
me_cube_005 = bpy.data.meshes.new('Cube.005')
me_cube_005.from_pydata([(0.07677, -0.1387, 0.7734), (0.2504, -0.1387, 1.681), (0.07677, 0.1387, 0.7734), (0.2504, 0.1387, 1.681), (0.0, 0.1387, 0.7734), (0.0, 0.1671, 1.681), (0.0, -0.1387, 0.7734), (0.0, -0.1387, 1.681), (0.2504, 0.1387, 1.379), (0.2504, 0.1387, 1.076), (0.2504, -0.1387, 1.379), (0.2504, -0.1387, 1.076), (0.0, -0.2248, 1.379), (0.0, -0.2248, 1.076), (0.0, 0.1868, 1.354), (0.0, 0.1584, 1.051), (0.2504, 0.1387, 0.849), (0.2504, -0.1387, 0.849), (0.0, -0.2248, 0.849), (0.0, 0.1584, 0.8241), (0.291, 0.08142, 0.6519), (0.1851, 0.08796, 0.6519), (0.175, -0.08142, 0.6519), (0.281, -0.08796, 0.6519), (0.291, 0.08142, 0.3425), (0.1851, 0.08796, 0.3425), (0.175, -0.08142, 0.3425), (0.281, -0.08796, 0.3425), (0.291, 0.08142, 0.3052), (0.1851, 0.08796, 0.3052), (0.175, -0.08142, 0.3052), (0.281, -0.08796, 0.3052), (0.291, 0.08142, 0.258), (0.1851, 0.08796, 0.258), (0.175, -0.08142, 0.258), (0.281, -0.08796, 0.258), (0.291, 0.08142, 0.08214), (0.1851, 0.08796, 0.08214), (0.175, -0.08142, 0.08214), (0.281, -0.08796, 0.08214), (0.291, 0.08142, 0.00466), (0.1851, 0.08796, 0.00466), (0.175, -0.08142, 0.00466), (0.281, -0.08796, 0.00466), (0.281, -0.1741, 0.08214), (0.175, -0.1676, 0.08214), (0.281, -0.1741, 0.00466), (0.175, -0.1676, 0.00466), (0.2789, -0.2077, 0.05438), (0.173, -0.2012, 0.05438), (0.2789, -0.2077, 0.00466), (0.173, -0.2012, 0.00466), (0.1691, 0.1172, 0.1066), (0.1558, -0.1085, 0.1066), (0.2969, -0.1172, 0.1066), (0.3102, 0.1085, 0.1066), (0.3748, 0.06833, 1.652), (0.3748, -0.06833, 1.652), (0.3748, 0.06833, 1.502), (0.3748, -0.06833, 1.502), (0.6195, 0.06833, 1.652), (0.6195, -0.06833, 1.652), (0.6195, 0.06833, 1.502), (0.6195, -0.06833, 1.502), (0.6729, 0.06833, 1.652), (0.6729, -0.06833, 1.652), (0.6729, 0.06833, 1.502), (0.6729, -0.06833, 1.502), (0.7397, 0.06833, 1.652), (0.7397, -0.06833, 1.652), (0.7397, 0.06833, 1.502), (0.7397, -0.06833, 1.502), (1.033, 0.04231, 1.623), (1.033, -0.04231, 1.623), (1.033, 0.04231, 1.531), (1.033, -0.04231, 1.531), (1.062, 0.05464, 1.637), (1.062, -0.05464, 1.637), (1.062, 0.05464, 1.517), (1.062, -0.05464, 1.517), (1.175, 0.05464, 1.637), (1.175, -0.05464, 1.637), (1.175, 0.05464, 1.517), (1.175, -0.05464, 1.517), (0.0, 0.07099, 1.74), (0.1534, 0.07099, 1.74), (0.1534, -0.07099, 1.74), (0.0, -0.07099, 1.74), (0.0, 0.1756, 1.862), (0.2829, 0.1756, 1.862), (0.2829, -0.1756, 1.862), (0.0, -0.1756, 1.862), (0.0, 0.1756, 2.491), (0.2829, 0.1756, 2.491), (0.2829, -0.1756, 2.491), (0.0, -0.1756, 2.491), (0.3149, -0.2204, 2.308), (0.3149, -0.2204, 2.045), (0.0, 0.2204, 2.045), (0.0, 0.2204, 2.308), (0.3149, 0.2204, 2.308), (0.3149, 0.2204, 2.045), (0.0, -0.2204, 2.308), (0.0, -0.2204, 2.045), (0.2504, 0.1387, 0.9583), (0.2504, 0.1387, 0.9022), (0.2504, -0.1387, 0.9583), (0.2504, -0.1387, 0.9022), (0.0, -0.2248, 0.9583), (0.0, -0.2248, 0.9022), (0.0, 0.1584, 0.9334), (0.0, 0.1584, 0.8773), (0.2796, 0.1641, 0.9583), (0.2781, 0.1658, 0.9022), (0.2819, -0.1612, 0.9583), (0.2819, -0.1612, 0.9022), (0.0, -0.2614, 0.9583), (0.0, -0.2614, 0.9022), (0.0, 0.197, 0.9334), (0.0, 0.197, 0.8773), (0.3149, -0.05475, 2.255), (0.3149, -0.05475, 2.098), (0.3149, 0.05475, 2.255), (0.3149, 0.05475, 2.098), (0.382, -0.05475, 2.255), (0.382, -0.05475, 2.098), (0.382, 0.05475, 2.255), (0.382, 0.05475, 2.098), (0.256, -0.2204, 2.245), (0.256, -0.2204, 2.109), (0.05886, -0.2204, 2.245), (0.05886, -0.2204, 2.109), (0.1574, -0.2204, 2.109), (0.1574, -0.2204, 2.245), (0.256, -0.2742, 2.245), (0.256, -0.2742, 2.109), (0.05886, -0.2742, 2.109), (0.05886, -0.2742, 2.245), (0.1574, -0.2742, 2.109), (0.1574, -0.2742, 2.245), (0.0, 0.1756, 2.491), (0.2829, 0.1756, 2.491), (0.2829, -0.1756, 2.491), (0.0, -0.1756, 2.491), (0.3149, -0.2204, 2.308), (0.0, 0.2204, 2.308), (0.3149, 0.2204, 2.308), (0.0, -0.2204, 2.308)], [], [(14, 5, 3, 8), (3, 1, 57, 56), (4, 2, 0, 6), (10, 1, 7, 12), (1, 3, 85, 86), (106, 11, 13, 108), (11, 10, 12, 13), (104, 9, 11, 106), (9, 8, 10, 11), (110, 15, 9, 104), (15, 14, 8, 9), (4, 19, 16, 2), (2, 16, 20, 21), (0, 17, 18, 6), (20, 23, 27, 24), (17, 0, 22, 23), (0, 2, 21, 22), (16, 17, 23, 20), (27, 26, 30, 31), (22, 21, 25, 26), (23, 22, 26, 27), (21, 20, 24, 25), (28, 31, 35, 32), (25, 24, 28, 29), (24, 27, 31, 28), (26, 25, 29, 30), (53, 52, 37, 38), (30, 29, 33, 34), (31, 30, 34, 35), (29, 28, 32, 33), (39, 38, 45, 44), (54, 53, 38, 39), (52, 55, 36, 37), (55, 54, 39, 36), (41, 40, 43, 42), (37, 36, 40, 41), (36, 39, 43, 40), (38, 37, 41, 42), (45, 47, 51, 49), (43, 39, 44, 46), (38, 42, 47, 45), (42, 43, 46, 47), (48, 49, 51, 50), (44, 45, 49, 48), (46, 44, 48, 50), (47, 46, 50, 51), (32, 35, 54, 55), (33, 32, 55, 52), (35, 34, 53, 54), (34, 33, 52, 53), (57, 59, 63, 61), (1, 10, 59, 57), (8, 3, 56, 58), (10, 8, 58, 59), (60, 61, 65, 64), (56, 57, 61, 60), (59, 58, 62, 63), (58, 56, 60, 62), (67, 66, 70, 71), (63, 62, 66, 67), (62, 60, 64, 66), (61, 63, 67, 65), (69, 71, 75, 73), (66, 64, 68, 70), (65, 67, 71, 69), (64, 65, 69, 68), (75, 74, 78, 79), (68, 69, 73, 72), (71, 70, 74, 75), (70, 68, 72, 74), (78, 76, 80, 82), (74, 72, 76, 78), (73, 75, 79, 77), (72, 73, 77, 76), (82, 80, 81, 83), (77, 79, 83, 81), (76, 77, 81, 80), (79, 78, 82, 83), (86, 85, 89, 90), (3, 5, 84, 85), (7, 1, 86, 87), (100, 99, 92, 93), (87, 86, 90, 91), (85, 84, 88, 89), (93, 92, 95, 94), (96, 100, 93, 94), (102, 96, 94, 95), (91, 90, 97, 103), (103, 97, 96, 102), (90, 89, 101, 97), (97, 101, 100, 96), (89, 88, 98, 101), (101, 98, 99, 100), (19, 111, 105, 16), (105, 111, 119, 113), (16, 105, 107, 17), (107, 105, 113, 115), (17, 107, 109, 18), (109, 107, 115, 117), (119, 118, 112, 113), (113, 112, 114, 115), (115, 114, 116, 117), (106, 108, 116, 114), (104, 106, 114, 112), (110, 104, 112, 118), (121, 120, 122, 123), (125, 127, 126, 124), (121, 123, 127, 125), (120, 121, 125, 124), (122, 120, 124, 126), (123, 122, 126, 127), (132, 133, 128, 129), (131, 130, 133, 132), (138, 135, 134, 139), (136, 138, 139, 137), (128, 133, 139, 134), (133, 130, 137, 139), (130, 131, 136, 137), (132, 129, 135, 138), (131, 132, 138, 136), (129, 128, 134, 135), (146, 145, 140, 141), (141, 140, 143, 142), (144, 146, 141, 142), (147, 144, 142, 143)])
_uv = me_cube_005.uv_layers.new(name='UVMap')
_uv.uv.foreach_set('vector', [0.3113, 0.7726, 0.3113, 0.7726, 0.3113, 0.7726, 0.3113, 0.7726, 0.3113, 0.7726, 0.3113, 0.7726, 0.3113, 0.7726, 0.3113, 0.7726, 0.3113, 0.8317, 0.3113, 0.8317, 0.3113, 0.8317, 0.3113, 0.8317, 0.3113, 0.7726, 0.3113, 0.7726, 0.3113, 0.7726, 0.3113, 0.7726, 0.3113, 0.7726, 0.3113, 0.7726, 0.3113, 0.7726, 0.3113, 0.7726, 0.3113, 0.7726, 0.3113, 0.7726, 0.3113, 0.7726, 0.3113, 0.7726, 0.3113, 0.7726, 0.3113, 0.7726, 0.3113, 0.7726, 0.3113, 0.7726, 0.3113, 0.7726, 0.3113, 0.7726, 0.3113, 0.7726, 0.3113, 0.7726, 0.3113, 0.7726, 0.3113, 0.7726, 0.3113, 0.7726, 0.3113, 0.7726, 0.3113, 0.7726, 0.3113, 0.7726, 0.3113, 0.7726, 0.3113, 0.7726, 0.3113, 0.7726, 0.3113, 0.7726, 0.3113, 0.7726, 0.3113, 0.7726, 0.3113, 0.8317, 0.3113, 0.8317, 0.3113, 0.8317, 0.3113, 0.8317, 0.3113, 0.8317, 0.3113, 0.8317, 0.3113, 0.8317, 0.3113, 0.8317, 0.3113, 0.8317, 0.3113, 0.8317, 0.3113, 0.8317, 0.3113, 0.8317, 0.3113, 0.8317, 0.3113, 0.8317, 0.3113, 0.8317, 0.3113, 0.8317, 0.3113, 0.8317, 0.3113, 0.8317, 0.3113, 0.8317, 0.3113, 0.8317, 0.3113, 0.8317, 0.3113, 0.8317, 0.3113, 0.8317, 0.3113, 0.8317, 0.3113, 0.8317, 0.3113, 0.8317, 0.3113, 0.8317, 0.3113, 0.8317, 0.3113, 0.8317, 0.3113, 0.8317, 0.3113, 0.8317, 0.3113, 0.8317, 0.3113, 0.8317, 0.3113, 0.8317, 0.3113, 0.8317, 0.3113, 0.8317, 0.3113, 0.8317, 0.3113, 0.8317, 0.3113, 0.8317, 0.3113, 0.8317, 0.3113, 0.8317, 0.3113, 0.8317, 0.3113, 0.8317, 0.3113, 0.8317, 0.3113, 0.8317, 0.3113, 0.8317, 0.3113, 0.8317, 0.3113, 0.8317, 0.3113, 0.8317, 0.3113, 0.8317, 0.3113, 0.8317, 0.3113, 0.8317, 0.3113, 0.8317, 0.3113, 0.8317, 0.3113, 0.8317, 0.3113, 0.8317, 0.3113, 0.8317, 0.3113, 0.8317, 0.3113, 0.8317, 0.3113, 0.8317, 0.9314, 0.94, 0.9314, 0.94, 0.9314, 0.94, 0.9314, 0.94, 0.3113, 0.8317, 0.3113, 0.8317, 0.3113, 0.8317, 0.3113, 0.8317, 0.3113, 0.8317, 0.3113, 0.8317, 0.3113, 0.8317, 0.3113, 0.8317, 0.3113, 0.8317, 0.3113, 0.8317, 0.3113, 0.8317, 0.3113, 0.8317, 0.9314, 0.94, 0.9314, 0.94, 0.9314, 0.94, 0.9314, 0.94, 0.9314, 0.94, 0.9314, 0.94, 0.9314, 0.94, 0.9314, 0.94, 0.9314, 0.94, 0.9314, 0.94, 0.9314, 0.94, 0.9314, 0.94, 0.9314, 0.94, 0.9314, 0.94, 0.9314, 0.94, 0.9314, 0.94, 0.9314, 0.94, 0.9314, 0.94, 0.9314, 0.94, 0.9314, 0.94, 0.9314, 0.94, 0.9314, 0.94, 0.9314, 0.94, 0.9314, 0.94, 0.9314, 0.94, 0.9314, 0.94, 0.9314, 0.94, 0.9314, 0.94, 0.9314, 0.94, 0.9314, 0.94, 0.9314, 0.94, 0.9314, 0.94, 0.9314, 0.94, 0.9314, 0.94, 0.9314, 0.94, 0.9314, 0.94, 0.9314, 0.94, 0.9314, 0.94, 0.9314, 0.94, 0.9314, 0.94, 0.9314, 0.94, 0.9314, 0.94, 0.9314, 0.94, 0.9314, 0.94, 0.9314, 0.94, 0.9314, 0.94, 0.9314, 0.94, 0.9314, 0.94, 0.9314, 0.9547, 0.9314, 0.9547, 0.9314, 0.9547, 0.9314, 0.9547, 0.9314, 0.94, 0.9314, 0.94, 0.9314, 0.94, 0.9314, 0.94, 0.9314, 0.94, 0.9314, 0.94, 0.9314, 0.94, 0.9314, 0.94, 0.9314, 0.94, 0.9314, 0.94, 0.9314, 0.94, 0.9314, 0.94, 0.6951, 0.8317, 0.6951, 0.8317, 0.6951, 0.8317, 0.6951, 0.8317, 0.6951, 0.8317, 0.6951, 0.8317, 0.6951, 0.8317, 0.6951, 0.8317, 0.6951, 0.8317, 0.6951, 0.8317, 0.6951, 0.8317, 0.6951, 0.8317, 0.6951, 0.8317, 0.6951, 0.8317, 0.6951, 0.8317, 0.6951, 0.8317, 0.3113, 0.7726, 0.3113, 0.7726, 0.3113, 0.7726, 0.3113, 0.7726, 0.3113, 0.7726, 0.3113, 0.7726, 0.3113, 0.7726, 0.3113, 0.7726, 0.3113, 0.7726, 0.3113, 0.7726, 0.3113, 0.7726, 0.3113, 0.7726, 0.3113, 0.7726, 0.3113, 0.7726, 0.3113, 0.7726, 0.3113, 0.7726, 0.05042, 0.5561, 0.05042, 0.5561, 0.05042, 0.5561, 0.05042, 0.5561, 0.3113, 0.7726, 0.3113, 0.7726, 0.3113, 0.7726, 0.3113, 0.7726, 0.3113, 0.7726, 0.3113, 0.7726, 0.3113, 0.7726, 0.3113, 0.7726, 0.3113, 0.7726, 0.3113, 0.7726, 0.3113, 0.7726, 0.3113, 0.7726, 0.05042, 0.5561, 0.05042, 0.5561, 0.05042, 0.5561, 0.05042, 0.5561, 0.05042, 0.5561, 0.05042, 0.5561, 0.05042, 0.5561, 0.05042, 0.5561, 0.05042, 0.5561, 0.05042, 0.5561, 0.05042, 0.5561, 0.05042, 0.5561, 0.05042, 0.5561, 0.05042, 0.5561, 0.05042, 0.5561, 0.05042, 0.5561, 0.05042, 0.5561, 0.05042, 0.5561, 0.05042, 0.5561, 0.05042, 0.5561, 0.05042, 0.5561, 0.05042, 0.5561, 0.05042, 0.5561, 0.05042, 0.5561, 0.05042, 0.5561, 0.05042, 0.5561, 0.05042, 0.5561, 0.05042, 0.5561, 0.05042, 0.5561, 0.05042, 0.5561, 0.05042, 0.5561, 0.05042, 0.5561, 0.05042, 0.5561, 0.05042, 0.5561, 0.05042, 0.5561, 0.05042, 0.5561, 0.05042, 0.5561, 0.05042, 0.5561, 0.05042, 0.5561, 0.05042, 0.5561, 0.05042, 0.5561, 0.05042, 0.5561, 0.05042, 0.5561, 0.05042, 0.5561, 0.05042, 0.5561, 0.05042, 0.5561, 0.05042, 0.5561, 0.05042, 0.5561, 0.05042, 0.5561, 0.05042, 0.5561, 0.05042, 0.5561, 0.05042, 0.5561, 0.05042, 0.5561, 0.05042, 0.5561, 0.05042, 0.5561, 0.05042, 0.5561, 0.05042, 0.5561, 0.05042, 0.5561, 0.05042, 0.5561, 0.05042, 0.5561, 0.05042, 0.5561, 0.05042, 0.5561, 0.05042, 0.5561, 0.05042, 0.5561, 0.05042, 0.5561, 0.05042, 0.5561, 0.05042, 0.5561, 0.05042, 0.5561, 0.05042, 0.5561, 0.05042, 0.5561, 0.05042, 0.5561, 0.05042, 0.5561, 0.05042, 0.5561, 0.05042, 0.5561, 0.05042, 0.5561, 0.05042, 0.5561, 0.05042, 0.5561, 0.05042, 0.5561, 0.05042, 0.5561, 0.05042, 0.5561, 0.05042, 0.5561, 0.05042, 0.5561, 0.05042, 0.5561, 0.05042, 0.5561, 0.05042, 0.5561, 0.05042, 0.5561, 0.05042, 0.5561, 0.05042, 0.5561, 0.3113, 0.7726, 0.3113, 0.7726, 0.3113, 0.7726, 0.3113, 0.7726, 0.05042, 0.5561, 0.05042, 0.5561, 0.05042, 0.5561, 0.05042, 0.5561, 0.05042, 0.5561, 0.05042, 0.5561, 0.05042, 0.5561, 0.05042, 0.5561, 0.05042, 0.5561, 0.05042, 0.5561, 0.05042, 0.5561, 0.05042, 0.5561, 0.05042, 0.5561, 0.05042, 0.5561, 0.05042, 0.5561, 0.05042, 0.5561, 0.05042, 0.5561, 0.05042, 0.5561, 0.05042, 0.5561, 0.05042, 0.5561, 0.05042, 0.5561, 0.05042, 0.5561, 0.05042, 0.5561, 0.05042, 0.5561, 0.05042, 0.5561, 0.05042, 0.5561, 0.05042, 0.5561, 0.05042, 0.5561, 0.05042, 0.5561, 0.05042, 0.5561, 0.05042, 0.5561, 0.05042, 0.5561, 0.05042, 0.5561, 0.05042, 0.5561, 0.05042, 0.5561, 0.05042, 0.5561, 0.05042, 0.5561, 0.05042, 0.5561, 0.05042, 0.5561, 0.05042, 0.5561, 0.05042, 0.5561, 0.05042, 0.5561, 0.05042, 0.5561, 0.05042, 0.5561, 0.05042, 0.5561, 0.05042, 0.5561, 0.05042, 0.5561, 0.05042, 0.5561, 0.3113, 0.8317, 0.3113, 0.8317, 0.3113, 0.8317, 0.3113, 0.8317, 0.05042, 0.5561, 0.05042, 0.5561, 0.05042, 0.5561, 0.05042, 0.5561, 0.3113, 0.8317, 0.3113, 0.8317, 0.3113, 0.8317, 0.3113, 0.8317, 0.9412, 0.9547, 0.9412, 0.9547, 0.9412, 0.9547, 0.9412, 0.9547, 0.3113, 0.8317, 0.3113, 0.8317, 0.3113, 0.8317, 0.3113, 0.8317, 0.9412, 0.9547, 0.9412, 0.9547, 0.9412, 0.9547, 0.9412, 0.9547, 0.9412, 0.9547, 0.9412, 0.9547, 0.9412, 0.9547, 0.9412, 0.9547, 0.9412, 0.9547, 0.9412, 0.9547, 0.9412, 0.9547, 0.9412, 0.9547, 0.9412, 0.9547, 0.9412, 0.9547, 0.9412, 0.9547, 0.9412, 0.9547, 0.9314, 0.9105, 0.9314, 0.9105, 0.9314, 0.9105, 0.9314, 0.9105, 0.9314, 0.9105, 0.9314, 0.9105, 0.9314, 0.9105, 0.9314, 0.9105, 0.3113, 0.7726, 0.3113, 0.7726, 0.3113, 0.7726, 0.3113, 0.7726, 0.05042, 0.5561, 0.05042, 0.5561, 0.05042, 0.5561, 0.05042, 0.5561, 0.05042, 0.5561, 0.05042, 0.5561, 0.05042, 0.5561, 0.05042, 0.5561, 0.05042, 0.5561, 0.05042, 0.5561, 0.05042, 0.5561, 0.05042, 0.5561, 0.05042, 0.5561, 0.05042, 0.5561, 0.05042, 0.5561, 0.05042, 0.5561, 0.05042, 0.5561, 0.05042, 0.5561, 0.05042, 0.5561, 0.05042, 0.5561, 0.05042, 0.5561, 0.05042, 0.5561, 0.05042, 0.5561, 0.05042, 0.5561, 0.05042, 0.9219, 0.05042, 0.9219, 0.05042, 0.9219, 0.05042, 0.9219, 0.9309, 0.9343, 0.9309, 0.9343, 0.9309, 0.9343, 0.9309, 0.9343, 0.05042, 0.9219, 0.05042, 0.9219, 0.05042, 0.9219, 0.05042, 0.9219, 0.9309, 0.9343, 0.9309, 0.9343, 0.9309, 0.9343, 0.9309, 0.9343, 0.05042, 0.9219, 0.05042, 0.9219, 0.05042, 0.9219, 0.05042, 0.9219, 0.9309, 0.9343, 0.9309, 0.9343, 0.9309, 0.9343, 0.9309, 0.9343, 0.9309, 0.9343, 0.9309, 0.9343, 0.9309, 0.9343, 0.9309, 0.9343, 0.05042, 0.9219, 0.05042, 0.9219, 0.05042, 0.9219, 0.05042, 0.9219, 0.9309, 0.9343, 0.9309, 0.9343, 0.9309, 0.9343, 0.9309, 0.9343, 0.05042, 0.9219, 0.05042, 0.9219, 0.05042, 0.9219, 0.05042, 0.9219, 0.05042, 0.5561, 0.05042, 0.5561, 0.05042, 0.5561, 0.05042, 0.5561, 0.05042, 0.5561, 0.05042, 0.5561, 0.05042, 0.5561, 0.05042, 0.5561, 0.05042, 0.5561, 0.05042, 0.5561, 0.05042, 0.5561, 0.05042, 0.5561, 0.05042, 0.5561, 0.05042, 0.5561, 0.05042, 0.5561, 0.05042, 0.5561])
me_cube_005.materials.append(mat_material_006)
me_cube_005.use_remesh_fix_poles = True
me_cube_005.use_remesh_preserve_attributes = False
me_cube_005.use_mirror_vertex_groups = False
me_cube_005.update()
me_cube_004 = bpy.data.meshes.new('Cube.004')
me_cube_004.from_pydata([(0.0, 0.3761, 2.568), (0.3292, 0.3761, 2.568), (0.06179, -0.4707, 2.623), (0.0, -0.5238, 2.643), (0.3727, -0.3003, 2.319), (0.0, 0.3003, 2.319), (0.3727, 0.3003, 2.319), (0.0, -0.3003, 2.319), (0.0, 0.3185, 2.379), (0.06882, -0.3643, 2.42), (0.3623, 0.3185, 2.379), (0.0, -0.3591, 2.395), (0.3734, -0.4203, 2.333), (0.3838, -0.4301, 2.273), (0.0, -0.4301, 2.273), (0.0, -0.489, 2.349), (0.3292, -0.2597, 2.568), (0.0, -0.5452, 2.676), (0.3623, -0.2905, 2.379), (0.0, -0.3778, 2.423)], [], [(10, 8, 0, 1), (1, 0, 17, 16), (18, 10, 1, 16), (19, 9, 2, 3), (4, 7, 5, 6), (7, 4, 13, 14), (4, 6, 10, 18), (6, 5, 8, 10), (14, 13, 12, 15), (4, 18, 12, 13), (18, 11, 15, 12), (3, 2, 16, 17), (2, 9, 18, 16), (9, 19, 11, 18)])
_uv = me_cube_004.uv_layers.new(name='UVMap')
_uv.uv.foreach_set('vector', [0.3233, 0.7731, 0.3233, 0.7731, 0.3233, 0.7731, 0.3233, 0.7731, 0.3233, 0.7731, 0.3233, 0.7731, 0.3233, 0.7731, 0.3233, 0.7731, 0.3233, 0.7731, 0.3233, 0.7731, 0.3233, 0.7731, 0.3233, 0.7731, 0.1806, 0.6925, 0.1806, 0.6925, 0.1806, 0.6925, 0.1806, 0.6925, 0.3233, 0.7731, 0.3233, 0.7731, 0.3233, 0.7731, 0.3233, 0.7731, 0.9557, 0.9219, 0.9557, 0.9219, 0.9557, 0.9219, 0.9557, 0.9219, 0.3233, 0.7731, 0.3233, 0.7731, 0.3233, 0.7731, 0.3233, 0.7731, 0.3233, 0.7731, 0.3233, 0.7731, 0.3233, 0.7731, 0.3233, 0.7731, 0.9557, 0.9219, 0.9557, 0.9219, 0.9557, 0.9219, 0.9557, 0.9219, 0.9557, 0.9219, 0.9557, 0.9219, 0.9557, 0.9219, 0.9557, 0.9219, 0.9557, 0.9219, 0.9557, 0.9219, 0.9557, 0.9219, 0.9557, 0.9219, 0.3233, 0.7731, 0.3233, 0.7731, 0.3233, 0.7731, 0.3233, 0.7731, 0.3233, 0.7731, 0.3233, 0.7731, 0.3233, 0.7731, 0.3233, 0.7731, 0.3233, 0.7731, 0.3233, 0.7731, 0.3233, 0.7731, 0.3233, 0.7731])
me_cube_004.materials.append(mat_material_006)
me_cube_004.use_remesh_fix_poles = True
me_cube_004.use_remesh_preserve_attributes = False
me_cube_004.use_mirror_vertex_groups = False
me_cube_004.update()
me_cube_009 = bpy.data.meshes.new('Cube.009')
me_cube_009.from_pydata([(0.07677, -0.1387, 0.7734), (0.2504, -0.1387, 1.681), (0.07677, 0.1387, 0.7734), (0.2504, 0.1387, 1.681), (0.0, 0.1387, 0.7734), (0.0, 0.1671, 1.681), (0.0, -0.1387, 0.7734), (0.0, -0.1387, 1.681), (0.2504, 0.1387, 1.379), (0.2504, 0.1387, 1.076), (0.2504, -0.1387, 1.379), (0.2504, -0.1387, 1.076), (0.0, -0.2248, 1.379), (0.0, -0.2248, 1.076), (0.0, 0.1868, 1.354), (0.0, 0.1584, 1.051), (0.2504, 0.1387, 0.849), (0.2504, -0.1387, 0.849), (0.0, -0.2248, 0.849), (0.0, 0.1584, 0.8241), (0.291, 0.08142, 0.6519), (0.1851, 0.08796, 0.6519), (0.175, -0.08142, 0.6519), (0.281, -0.08796, 0.6519), (0.291, 0.08142, 0.3425), (0.1851, 0.08796, 0.3425), (0.175, -0.08142, 0.3425), (0.281, -0.08796, 0.3425), (0.291, 0.08142, 0.3052), (0.1851, 0.08796, 0.3052), (0.175, -0.08142, 0.3052), (0.281, -0.08796, 0.3052), (0.291, 0.08142, 0.258), (0.1851, 0.08796, 0.258), (0.175, -0.08142, 0.258), (0.281, -0.08796, 0.258), (0.291, 0.08142, 0.08214), (0.1851, 0.08796, 0.08214), (0.175, -0.08142, 0.08214), (0.281, -0.08796, 0.08214), (0.291, 0.08142, 0.00466), (0.1851, 0.08796, 0.00466), (0.175, -0.08142, 0.00466), (0.281, -0.08796, 0.00466), (0.281, -0.1741, 0.08214), (0.175, -0.1676, 0.08214), (0.281, -0.1741, 0.00466), (0.175, -0.1676, 0.00466), (0.2789, -0.2077, 0.05438), (0.173, -0.2012, 0.05438), (0.2789, -0.2077, 0.00466), (0.173, -0.2012, 0.00466), (0.1691, 0.1172, 0.1066), (0.1558, -0.1085, 0.1066), (0.2969, -0.1172, 0.1066), (0.3102, 0.1085, 0.1066), (0.3748, 0.06833, 1.652), (0.3748, -0.06833, 1.652), (0.3748, 0.06833, 1.502), (0.3748, -0.06833, 1.502), (0.6195, 0.06833, 1.652), (0.6195, -0.06833, 1.652), (0.6195, 0.06833, 1.502), (0.6195, -0.06833, 1.502), (0.6729, 0.06833, 1.652), (0.6729, -0.06833, 1.652), (0.6729, 0.06833, 1.502), (0.6729, -0.06833, 1.502), (0.7397, 0.06833, 1.652), (0.7397, -0.06833, 1.652), (0.7397, 0.06833, 1.502), (0.7397, -0.06833, 1.502), (1.033, 0.04231, 1.623), (1.033, -0.04231, 1.623), (1.033, 0.04231, 1.531), (1.033, -0.04231, 1.531), (1.062, 0.05464, 1.637), (1.062, -0.05464, 1.637), (1.062, 0.05464, 1.517), (1.062, -0.05464, 1.517), (1.175, 0.05464, 1.637), (1.175, -0.05464, 1.637), (1.175, 0.05464, 1.517), (1.175, -0.05464, 1.517), (0.0, 0.07099, 1.74), (0.1534, 0.07099, 1.74), (0.1534, -0.07099, 1.74), (0.0, -0.07099, 1.74), (0.0, 0.1756, 1.862), (0.2829, 0.1756, 1.862), (0.2829, -0.1756, 1.862), (0.0, -0.1756, 1.862), (0.0, 0.1756, 2.491), (0.2829, 0.1756, 2.491), (0.2829, -0.1756, 2.491), (0.0, -0.1756, 2.491), (0.3149, -0.2204, 2.308), (0.3149, -0.2204, 2.045), (0.0, 0.2204, 2.045), (0.0, 0.2204, 2.308), (0.3149, 0.2204, 2.308), (0.3149, 0.2204, 2.045), (0.0, -0.2204, 2.308), (0.0, -0.2204, 2.045), (0.2504, 0.1387, 0.9583), (0.2504, 0.1387, 0.9022), (0.2504, -0.1387, 0.9583), (0.2504, -0.1387, 0.9022), (0.0, -0.2248, 0.9583), (0.0, -0.2248, 0.9022), (0.0, 0.1584, 0.9334), (0.0, 0.1584, 0.8773), (0.2796, 0.1641, 0.9583), (0.2781, 0.1658, 0.9022), (0.2819, -0.1612, 0.9583), (0.2819, -0.1612, 0.9022), (0.0, -0.2614, 0.9583), (0.0, -0.2614, 0.9022), (0.0, 0.197, 0.9334), (0.0, 0.197, 0.8773), (0.3149, -0.05475, 2.255), (0.3149, -0.05475, 2.098), (0.3149, 0.05475, 2.255), (0.3149, 0.05475, 2.098), (0.382, -0.05475, 2.255), (0.382, -0.05475, 2.098), (0.382, 0.05475, 2.255), (0.382, 0.05475, 2.098), (0.256, -0.2204, 2.245), (0.256, -0.2204, 2.109), (0.05886, -0.2204, 2.245), (0.05886, -0.2204, 2.109), (0.1574, -0.2204, 2.109), (0.1574, -0.2204, 2.245), (0.256, -0.2742, 2.245), (0.256, -0.2742, 2.109), (0.05886, -0.2742, 2.109), (0.05886, -0.2742, 2.245), (0.1574, -0.2742, 2.109), (0.1574, -0.2742, 2.245), (0.0, 0.1756, 2.491), (0.2829, 0.1756, 2.491), (0.2829, -0.1756, 2.491), (0.0, -0.1756, 2.491), (0.3149, -0.2204, 2.308), (0.0, 0.2204, 2.308), (0.3149, 0.2204, 2.308), (0.0, -0.2204, 2.308)], [], [(14, 5, 3, 8), (3, 1, 57, 56), (4, 2, 0, 6), (10, 1, 7, 12), (1, 3, 85, 86), (106, 11, 13, 108), (11, 10, 12, 13), (104, 9, 11, 106), (9, 8, 10, 11), (110, 15, 9, 104), (15, 14, 8, 9), (4, 19, 16, 2), (2, 16, 20, 21), (0, 17, 18, 6), (20, 23, 27, 24), (17, 0, 22, 23), (0, 2, 21, 22), (16, 17, 23, 20), (27, 26, 30, 31), (22, 21, 25, 26), (23, 22, 26, 27), (21, 20, 24, 25), (28, 31, 35, 32), (25, 24, 28, 29), (24, 27, 31, 28), (26, 25, 29, 30), (53, 52, 37, 38), (30, 29, 33, 34), (31, 30, 34, 35), (29, 28, 32, 33), (39, 38, 45, 44), (54, 53, 38, 39), (52, 55, 36, 37), (55, 54, 39, 36), (41, 40, 43, 42), (37, 36, 40, 41), (36, 39, 43, 40), (38, 37, 41, 42), (45, 47, 51, 49), (43, 39, 44, 46), (38, 42, 47, 45), (42, 43, 46, 47), (48, 49, 51, 50), (44, 45, 49, 48), (46, 44, 48, 50), (47, 46, 50, 51), (32, 35, 54, 55), (33, 32, 55, 52), (35, 34, 53, 54), (34, 33, 52, 53), (57, 59, 63, 61), (1, 10, 59, 57), (8, 3, 56, 58), (10, 8, 58, 59), (60, 61, 65, 64), (56, 57, 61, 60), (59, 58, 62, 63), (58, 56, 60, 62), (67, 66, 70, 71), (63, 62, 66, 67), (62, 60, 64, 66), (61, 63, 67, 65), (69, 71, 75, 73), (66, 64, 68, 70), (65, 67, 71, 69), (64, 65, 69, 68), (75, 74, 78, 79), (68, 69, 73, 72), (71, 70, 74, 75), (70, 68, 72, 74), (78, 76, 80, 82), (74, 72, 76, 78), (73, 75, 79, 77), (72, 73, 77, 76), (82, 80, 81, 83), (77, 79, 83, 81), (76, 77, 81, 80), (79, 78, 82, 83), (86, 85, 89, 90), (3, 5, 84, 85), (7, 1, 86, 87), (100, 99, 92, 93), (87, 86, 90, 91), (85, 84, 88, 89), (93, 92, 95, 94), (96, 100, 93, 94), (102, 96, 94, 95), (91, 90, 97, 103), (103, 97, 96, 102), (90, 89, 101, 97), (97, 101, 100, 96), (89, 88, 98, 101), (101, 98, 99, 100), (19, 111, 105, 16), (105, 111, 119, 113), (16, 105, 107, 17), (107, 105, 113, 115), (17, 107, 109, 18), (109, 107, 115, 117), (119, 118, 112, 113), (113, 112, 114, 115), (115, 114, 116, 117), (106, 108, 116, 114), (104, 106, 114, 112), (110, 104, 112, 118), (121, 120, 122, 123), (125, 127, 126, 124), (121, 123, 127, 125), (120, 121, 125, 124), (122, 120, 124, 126), (123, 122, 126, 127), (132, 133, 128, 129), (131, 130, 133, 132), (138, 135, 134, 139), (136, 138, 139, 137), (128, 133, 139, 134), (133, 130, 137, 139), (130, 131, 136, 137), (132, 129, 135, 138), (131, 132, 138, 136), (129, 128, 134, 135), (146, 145, 140, 141), (141, 140, 143, 142), (144, 146, 141, 142), (147, 144, 142, 143)])
_uv = me_cube_009.uv_layers.new(name='UVMap')
_uv.uv.foreach_set('vector', [0.3113, 0.7726, 0.3113, 0.7726, 0.3113, 0.7726, 0.3113, 0.7726, 0.3113, 0.7726, 0.3113, 0.7726, 0.3113, 0.7726, 0.3113, 0.7726, 0.3113, 0.8317, 0.3113, 0.8317, 0.3113, 0.8317, 0.3113, 0.8317, 0.3113, 0.7726, 0.3113, 0.7726, 0.3113, 0.7726, 0.3113, 0.7726, 0.3113, 0.7726, 0.3113, 0.7726, 0.3113, 0.7726, 0.3113, 0.7726, 0.3113, 0.7726, 0.3113, 0.7726, 0.3113, 0.7726, 0.3113, 0.7726, 0.3113, 0.7726, 0.3113, 0.7726, 0.3113, 0.7726, 0.3113, 0.7726, 0.3113, 0.7726, 0.3113, 0.7726, 0.3113, 0.7726, 0.3113, 0.7726, 0.3113, 0.7726, 0.3113, 0.7726, 0.3113, 0.7726, 0.3113, 0.7726, 0.3113, 0.7726, 0.3113, 0.7726, 0.3113, 0.7726, 0.3113, 0.7726, 0.3113, 0.7726, 0.3113, 0.7726, 0.3113, 0.7726, 0.3113, 0.7726, 0.3113, 0.8317, 0.3113, 0.8317, 0.3113, 0.8317, 0.3113, 0.8317, 0.3113, 0.8317, 0.3113, 0.8317, 0.3113, 0.8317, 0.3113, 0.8317, 0.3113, 0.8317, 0.3113, 0.8317, 0.3113, 0.8317, 0.3113, 0.8317, 0.3113, 0.8317, 0.3113, 0.8317, 0.3113, 0.8317, 0.3113, 0.8317, 0.3113, 0.8317, 0.3113, 0.8317, 0.3113, 0.8317, 0.3113, 0.8317, 0.3113, 0.8317, 0.3113, 0.8317, 0.3113, 0.8317, 0.3113, 0.8317, 0.3113, 0.8317, 0.3113, 0.8317, 0.3113, 0.8317, 0.3113, 0.8317, 0.3113, 0.8317, 0.3113, 0.8317, 0.3113, 0.8317, 0.3113, 0.8317, 0.3113, 0.8317, 0.3113, 0.8317, 0.3113, 0.8317, 0.3113, 0.8317, 0.3113, 0.8317, 0.3113, 0.8317, 0.3113, 0.8317, 0.3113, 0.8317, 0.3113, 0.8317, 0.3113, 0.8317, 0.3113, 0.8317, 0.3113, 0.8317, 0.3113, 0.8317, 0.3113, 0.8317, 0.3113, 0.8317, 0.3113, 0.8317, 0.3113, 0.8317, 0.3113, 0.8317, 0.3113, 0.8317, 0.3113, 0.8317, 0.3113, 0.8317, 0.3113, 0.8317, 0.3113, 0.8317, 0.3113, 0.8317, 0.3113, 0.8317, 0.3113, 0.8317, 0.3113, 0.8317, 0.3113, 0.8317, 0.9314, 0.94, 0.9314, 0.94, 0.9314, 0.94, 0.9314, 0.94, 0.3113, 0.8317, 0.3113, 0.8317, 0.3113, 0.8317, 0.3113, 0.8317, 0.3113, 0.8317, 0.3113, 0.8317, 0.3113, 0.8317, 0.3113, 0.8317, 0.3113, 0.8317, 0.3113, 0.8317, 0.3113, 0.8317, 0.3113, 0.8317, 0.9314, 0.94, 0.9314, 0.94, 0.9314, 0.94, 0.9314, 0.94, 0.9314, 0.94, 0.9314, 0.94, 0.9314, 0.94, 0.9314, 0.94, 0.9314, 0.94, 0.9314, 0.94, 0.9314, 0.94, 0.9314, 0.94, 0.9314, 0.94, 0.9314, 0.94, 0.9314, 0.94, 0.9314, 0.94, 0.9314, 0.94, 0.9314, 0.94, 0.9314, 0.94, 0.9314, 0.94, 0.9314, 0.94, 0.9314, 0.94, 0.9314, 0.94, 0.9314, 0.94, 0.9314, 0.94, 0.9314, 0.94, 0.9314, 0.94, 0.9314, 0.94, 0.9314, 0.94, 0.9314, 0.94, 0.9314, 0.94, 0.9314, 0.94, 0.9314, 0.94, 0.9314, 0.94, 0.9314, 0.94, 0.9314, 0.94, 0.9314, 0.94, 0.9314, 0.94, 0.9314, 0.94, 0.9314, 0.94, 0.9314, 0.94, 0.9314, 0.94, 0.9314, 0.94, 0.9314, 0.94, 0.9314, 0.94, 0.9314, 0.94, 0.9314, 0.94, 0.9314, 0.94, 0.9314, 0.9547, 0.9314, 0.9547, 0.9314, 0.9547, 0.9314, 0.9547, 0.9314, 0.94, 0.9314, 0.94, 0.9314, 0.94, 0.9314, 0.94, 0.9314, 0.94, 0.9314, 0.94, 0.9314, 0.94, 0.9314, 0.94, 0.9314, 0.94, 0.9314, 0.94, 0.9314, 0.94, 0.9314, 0.94, 0.6951, 0.8317, 0.6951, 0.8317, 0.6951, 0.8317, 0.6951, 0.8317, 0.6951, 0.8317, 0.6951, 0.8317, 0.6951, 0.8317, 0.6951, 0.8317, 0.6951, 0.8317, 0.6951, 0.8317, 0.6951, 0.8317, 0.6951, 0.8317, 0.6951, 0.8317, 0.6951, 0.8317, 0.6951, 0.8317, 0.6951, 0.8317, 0.3113, 0.7726, 0.3113, 0.7726, 0.3113, 0.7726, 0.3113, 0.7726, 0.3113, 0.7726, 0.3113, 0.7726, 0.3113, 0.7726, 0.3113, 0.7726, 0.3113, 0.7726, 0.3113, 0.7726, 0.3113, 0.7726, 0.3113, 0.7726, 0.3113, 0.7726, 0.3113, 0.7726, 0.3113, 0.7726, 0.3113, 0.7726, 0.05042, 0.5561, 0.05042, 0.5561, 0.05042, 0.5561, 0.05042, 0.5561, 0.3113, 0.7726, 0.3113, 0.7726, 0.3113, 0.7726, 0.3113, 0.7726, 0.3113, 0.7726, 0.3113, 0.7726, 0.3113, 0.7726, 0.3113, 0.7726, 0.3113, 0.7726, 0.3113, 0.7726, 0.3113, 0.7726, 0.3113, 0.7726, 0.05042, 0.5561, 0.05042, 0.5561, 0.05042, 0.5561, 0.05042, 0.5561, 0.05042, 0.5561, 0.05042, 0.5561, 0.05042, 0.5561, 0.05042, 0.5561, 0.05042, 0.5561, 0.05042, 0.5561, 0.05042, 0.5561, 0.05042, 0.5561, 0.05042, 0.5561, 0.05042, 0.5561, 0.05042, 0.5561, 0.05042, 0.5561, 0.05042, 0.5561, 0.05042, 0.5561, 0.05042, 0.5561, 0.05042, 0.5561, 0.05042, 0.5561, 0.05042, 0.5561, 0.05042, 0.5561, 0.05042, 0.5561, 0.05042, 0.5561, 0.05042, 0.5561, 0.05042, 0.5561, 0.05042, 0.5561, 0.05042, 0.5561, 0.05042, 0.5561, 0.05042, 0.5561, 0.05042, 0.5561, 0.05042, 0.5561, 0.05042, 0.5561, 0.05042, 0.5561, 0.05042, 0.5561, 0.05042, 0.5561, 0.05042, 0.5561, 0.05042, 0.5561, 0.05042, 0.5561, 0.05042, 0.5561, 0.05042, 0.5561, 0.05042, 0.5561, 0.05042, 0.5561, 0.05042, 0.5561, 0.05042, 0.5561, 0.05042, 0.5561, 0.05042, 0.5561, 0.05042, 0.5561, 0.05042, 0.5561, 0.05042, 0.5561, 0.05042, 0.5561, 0.05042, 0.5561, 0.05042, 0.5561, 0.05042, 0.5561, 0.05042, 0.5561, 0.05042, 0.5561, 0.05042, 0.5561, 0.05042, 0.5561, 0.05042, 0.5561, 0.05042, 0.5561, 0.05042, 0.5561, 0.05042, 0.5561, 0.05042, 0.5561, 0.05042, 0.5561, 0.05042, 0.5561, 0.05042, 0.5561, 0.05042, 0.5561, 0.05042, 0.5561, 0.05042, 0.5561, 0.05042, 0.5561, 0.05042, 0.5561, 0.05042, 0.5561, 0.05042, 0.5561, 0.05042, 0.5561, 0.05042, 0.5561, 0.05042, 0.5561, 0.05042, 0.5561, 0.05042, 0.5561, 0.05042, 0.5561, 0.05042, 0.5561, 0.05042, 0.5561, 0.05042, 0.5561, 0.05042, 0.5561, 0.05042, 0.5561, 0.05042, 0.5561, 0.05042, 0.5561, 0.05042, 0.5561, 0.3113, 0.7726, 0.3113, 0.7726, 0.3113, 0.7726, 0.3113, 0.7726, 0.05042, 0.5561, 0.05042, 0.5561, 0.05042, 0.5561, 0.05042, 0.5561, 0.05042, 0.5561, 0.05042, 0.5561, 0.05042, 0.5561, 0.05042, 0.5561, 0.05042, 0.5561, 0.05042, 0.5561, 0.05042, 0.5561, 0.05042, 0.5561, 0.05042, 0.5561, 0.05042, 0.5561, 0.05042, 0.5561, 0.05042, 0.5561, 0.05042, 0.5561, 0.05042, 0.5561, 0.05042, 0.5561, 0.05042, 0.5561, 0.05042, 0.5561, 0.05042, 0.5561, 0.05042, 0.5561, 0.05042, 0.5561, 0.05042, 0.5561, 0.05042, 0.5561, 0.05042, 0.5561, 0.05042, 0.5561, 0.05042, 0.5561, 0.05042, 0.5561, 0.05042, 0.5561, 0.05042, 0.5561, 0.05042, 0.5561, 0.05042, 0.5561, 0.05042, 0.5561, 0.05042, 0.5561, 0.05042, 0.5561, 0.05042, 0.5561, 0.05042, 0.5561, 0.05042, 0.5561, 0.05042, 0.5561, 0.05042, 0.5561, 0.05042, 0.5561, 0.05042, 0.5561, 0.05042, 0.5561, 0.05042, 0.5561, 0.05042, 0.5561, 0.05042, 0.5561, 0.3113, 0.8317, 0.3113, 0.8317, 0.3113, 0.8317, 0.3113, 0.8317, 0.05042, 0.5561, 0.05042, 0.5561, 0.05042, 0.5561, 0.05042, 0.5561, 0.3113, 0.8317, 0.3113, 0.8317, 0.3113, 0.8317, 0.3113, 0.8317, 0.9412, 0.9547, 0.9412, 0.9547, 0.9412, 0.9547, 0.9412, 0.9547, 0.3113, 0.8317, 0.3113, 0.8317, 0.3113, 0.8317, 0.3113, 0.8317, 0.9412, 0.9547, 0.9412, 0.9547, 0.9412, 0.9547, 0.9412, 0.9547, 0.9412, 0.9547, 0.9412, 0.9547, 0.9412, 0.9547, 0.9412, 0.9547, 0.9412, 0.9547, 0.9412, 0.9547, 0.9412, 0.9547, 0.9412, 0.9547, 0.9412, 0.9547, 0.9412, 0.9547, 0.9412, 0.9547, 0.9412, 0.9547, 0.9314, 0.9105, 0.9314, 0.9105, 0.9314, 0.9105, 0.9314, 0.9105, 0.9314, 0.9105, 0.9314, 0.9105, 0.9314, 0.9105, 0.9314, 0.9105, 0.3113, 0.7726, 0.3113, 0.7726, 0.3113, 0.7726, 0.3113, 0.7726, 0.05042, 0.5561, 0.05042, 0.5561, 0.05042, 0.5561, 0.05042, 0.5561, 0.05042, 0.5561, 0.05042, 0.5561, 0.05042, 0.5561, 0.05042, 0.5561, 0.05042, 0.5561, 0.05042, 0.5561, 0.05042, 0.5561, 0.05042, 0.5561, 0.05042, 0.5561, 0.05042, 0.5561, 0.05042, 0.5561, 0.05042, 0.5561, 0.05042, 0.5561, 0.05042, 0.5561, 0.05042, 0.5561, 0.05042, 0.5561, 0.05042, 0.5561, 0.05042, 0.5561, 0.05042, 0.5561, 0.05042, 0.5561, 0.05042, 0.9219, 0.05042, 0.9219, 0.05042, 0.9219, 0.05042, 0.9219, 0.9309, 0.9343, 0.9309, 0.9343, 0.9309, 0.9343, 0.9309, 0.9343, 0.05042, 0.9219, 0.05042, 0.9219, 0.05042, 0.9219, 0.05042, 0.9219, 0.9309, 0.9343, 0.9309, 0.9343, 0.9309, 0.9343, 0.9309, 0.9343, 0.05042, 0.9219, 0.05042, 0.9219, 0.05042, 0.9219, 0.05042, 0.9219, 0.9309, 0.9343, 0.9309, 0.9343, 0.9309, 0.9343, 0.9309, 0.9343, 0.9309, 0.9343, 0.9309, 0.9343, 0.9309, 0.9343, 0.9309, 0.9343, 0.05042, 0.9219, 0.05042, 0.9219, 0.05042, 0.9219, 0.05042, 0.9219, 0.9309, 0.9343, 0.9309, 0.9343, 0.9309, 0.9343, 0.9309, 0.9343, 0.05042, 0.9219, 0.05042, 0.9219, 0.05042, 0.9219, 0.05042, 0.9219, 0.05042, 0.5561, 0.05042, 0.5561, 0.05042, 0.5561, 0.05042, 0.5561, 0.05042, 0.5561, 0.05042, 0.5561, 0.05042, 0.5561, 0.05042, 0.5561, 0.05042, 0.5561, 0.05042, 0.5561, 0.05042, 0.5561, 0.05042, 0.5561, 0.05042, 0.5561, 0.05042, 0.5561, 0.05042, 0.5561, 0.05042, 0.5561])
me_cube_009.materials.append(mat_material_002)
me_cube_009.use_remesh_fix_poles = True
me_cube_009.use_remesh_preserve_attributes = False
me_cube_009.use_mirror_vertex_groups = False
me_cube_009.update()
me_cube_008 = bpy.data.meshes.new('Cube.008')
me_cube_008.from_pydata([(0.0, 0.3761, 2.568), (0.3292, 0.3761, 2.568), (0.06179, -0.4707, 2.623), (0.0, -0.5238, 2.643), (0.3727, -0.3003, 2.319), (0.0, 0.3003, 2.319), (0.3727, 0.3003, 2.319), (0.0, -0.3003, 2.319), (0.0, 0.3185, 2.379), (0.06882, -0.3643, 2.42), (0.3623, 0.3185, 2.379), (0.0, -0.3591, 2.395), (0.3734, -0.4203, 2.333), (0.3838, -0.4301, 2.273), (0.0, -0.4301, 2.273), (0.0, -0.489, 2.349), (0.3292, -0.2597, 2.568), (0.0, -0.5452, 2.676), (0.3623, -0.2905, 2.379), (0.0, -0.3778, 2.423)], [], [(10, 8, 0, 1), (1, 0, 17, 16), (18, 10, 1, 16), (19, 9, 2, 3), (4, 7, 5, 6), (7, 4, 13, 14), (4, 6, 10, 18), (6, 5, 8, 10), (14, 13, 12, 15), (4, 18, 12, 13), (18, 11, 15, 12), (3, 2, 16, 17), (2, 9, 18, 16), (9, 19, 11, 18)])
_uv = me_cube_008.uv_layers.new(name='UVMap')
_uv.uv.foreach_set('vector', [0.3233, 0.7731, 0.3233, 0.7731, 0.3233, 0.7731, 0.3233, 0.7731, 0.3233, 0.7731, 0.3233, 0.7731, 0.3233, 0.7731, 0.3233, 0.7731, 0.3233, 0.7731, 0.3233, 0.7731, 0.3233, 0.7731, 0.3233, 0.7731, 0.1806, 0.6925, 0.1806, 0.6925, 0.1806, 0.6925, 0.1806, 0.6925, 0.3233, 0.7731, 0.3233, 0.7731, 0.3233, 0.7731, 0.3233, 0.7731, 0.9557, 0.9219, 0.9557, 0.9219, 0.9557, 0.9219, 0.9557, 0.9219, 0.3233, 0.7731, 0.3233, 0.7731, 0.3233, 0.7731, 0.3233, 0.7731, 0.3233, 0.7731, 0.3233, 0.7731, 0.3233, 0.7731, 0.3233, 0.7731, 0.9557, 0.9219, 0.9557, 0.9219, 0.9557, 0.9219, 0.9557, 0.9219, 0.9557, 0.9219, 0.9557, 0.9219, 0.9557, 0.9219, 0.9557, 0.9219, 0.9557, 0.9219, 0.9557, 0.9219, 0.9557, 0.9219, 0.9557, 0.9219, 0.3233, 0.7731, 0.3233, 0.7731, 0.3233, 0.7731, 0.3233, 0.7731, 0.3233, 0.7731, 0.3233, 0.7731, 0.3233, 0.7731, 0.3233, 0.7731, 0.3233, 0.7731, 0.3233, 0.7731, 0.3233, 0.7731, 0.3233, 0.7731])
me_cube_008.materials.append(mat_material_002)
me_cube_008.use_remesh_fix_poles = True
me_cube_008.use_remesh_preserve_attributes = False
me_cube_008.use_mirror_vertex_groups = False
me_cube_008.update()
arm_armature_003 = bpy.data.armatures.new('Armature.003')  # bones are not reproduced
arm_armature_002 = bpy.data.armatures.new('Armature.002')  # bones are not reproduced
arm_armature_006 = bpy.data.armatures.new('Armature.006')  # bones are not reproduced

# ---- objects
ob_armature_002 = bpy.data.objects.new('Armature.002', arm_armature_003)
ob_police_003 = bpy.data.objects.new('Police.003', me_cube_006)
ob_policehat_003 = bpy.data.objects.new('PoliceHat.003', me_cube_007)
ob_police_001 = bpy.data.objects.new('Police.001', me_cube_003)
ob_policehat_001 = bpy.data.objects.new('PoliceHat.001', me_cube_002)
ob_armature_001 = bpy.data.objects.new('Armature.001', arm_armature_002)
ob_police_002 = bpy.data.objects.new('Police.002', me_cube_005)
ob_policehat_002 = bpy.data.objects.new('PoliceHat.002', me_cube_004)
ob_armature_003 = bpy.data.objects.new('Armature.003', arm_armature_006)
ob_police_004 = bpy.data.objects.new('Police.004', me_cube_009)
ob_policehat_004 = bpy.data.objects.new('PoliceHat.004', me_cube_008)

# ---- transforms, parenting, visibility, modifiers, constraints
ob_armature_002.location = (0.0, 0.0, 0.0)
ob_armature_002.show_in_front = True
ob_armature_002.lineart.crease_threshold = 0.0
ob_police_003.parent = ob_armature_002
ob_police_003.location = (0.0, 0.0, 0.0)
ob_police_003.lineart.crease_threshold = 0.0
_vg = ob_police_003.vertex_groups.new(name='Root')
for _i, _w in zip([0, 2, 4, 6, 11, 13, 15, 17, 18, 19, 22, 104, 105, 106, 107, 108, 109, 110, 111, 114, 115, 116, 117, 118, 119], [0.5638, 0.2263, 0.4388, 0.635, 0.02554, 0.139, 0.1036, 0.09539, 0.4945, 0.4473, 0.05202, 0.02041, 0.01108, 0.06452, 0.08972, 0.3487, 0.4061, 0.3636, 0.352, 0.06345, 0.07637, 0.3773, 0.3883, 0.3468, 0.3329]): _vg.add([_i], _w, 'REPLACE')
_vg = ob_police_003.vertex_groups.new(name='Spine1')
for _i, _w in zip([0, 2, 4, 6, 8, 9, 10, 11, 12, 13, 14, 15, 16, 17, 18, 19, 104, 105, 106, 107, 108, 109, 110, 111, 112, 113, 114, 115, 116, 117, 118, 119], [0.06719, 0.06573, 0.1246, 0.08629, 0.08374, 0.5577, 0.08823, 0.5731, 0.1095, 0.5865, 0.1028, 0.695, 0.004014, 0.07145, 0.2598, 0.2106, 0.1747, 0.07413, 0.2494, 0.1268, 0.3932, 0.3422, 0.4006, 0.3482, 0.1252, 0.08807, 0.2047, 0.1541, 0.3756, 0.3669, 0.3931, 0.3905]): _vg.add([_i], _w, 'REPLACE')
_vg = ob_police_003.vertex_groups.new(name='Spine2')
for _i, _w in zip([1, 3, 5, 7, 8, 9, 10, 11, 12, 13, 14, 15, 18, 58, 59, 84, 85, 86, 87, 104, 106, 108, 109, 110, 114, 115, 116, 117, 118, 119], [0.06134, 0.07143, 0.5931, 0.6647, 0.63, 0.1135, 0.6446, 0.1205, 0.7548, 0.1565, 0.788, 0.1074, 0.01406, 0.07129, 0.06151, 0.1007, 0.00222, 0.03142, 0.0885, 0.01594, 0.0513, 0.08176, 0.03451, 0.04404, 0.03353, 0.01098, 0.0684, 0.05156, 0.02565, 0.0005133]): _vg.add([_i], _w, 'REPLACE')
_vg = ob_police_003.vertex_groups.new(name='Head')
for _i, _w in zip([1, 5, 7, 12, 14, 84, 85, 86, 87, 88, 89, 90, 91, 92, 93, 94, 95, 96, 97, 98, 99, 100, 101, 102, 103, 120, 121, 122, 123, 124, 125, 126, 127, 128, 129, 130, 131, 132, 133, 134, 135, 136, 137, 138, 139, 140, 141, 142, 143, 144, 145, 146, 147], [0.02594, 0.2484, 0.1881, 0.004846, 0.005183, 0.7961, 0.1784, 0.1765, 0.8071, 0.8819, 0.7592, 0.7329, 0.919, 0.9957, 0.9884, 0.9877, 0.9949, 0.9732, 0.9073, 0.9579, 0.9884, 0.975, 0.9164, 0.9896, 0.9671, 1.0, 1.0, 1.0, 1.0, 1.0, 1.0, 1.0, 1.0, 1.0, 1.0, 1.0, 1.0, 1.0, 1.0, 1.0, 1.0, 1.0, 1.0, 1.0, 1.0, 1.0, 1.0, 1.0, 1.0, 1.0, 1.0, 1.0, 1.0]): _vg.add([_i], _w, 'REPLACE')
_vg = ob_police_003.vertex_groups.new(name='Shoulder.L')
for _i, _w in zip([1, 3, 5, 7, 8, 10, 12, 56, 57, 59, 84, 85, 86, 87, 88, 89, 90, 91, 97, 98, 101], [0.7323, 0.7506, 0.1207, 0.1153, 0.06802, 0.05147, 0.003075, 0.06573, 0.05805, 0.004658, 0.09933, 0.7697, 0.7592, 0.09778, 0.09438, 0.2239, 0.2496, 0.05394, 0.08613, 0.02061, 0.0773]): _vg.add([_i], _w, 'REPLACE')
_vg = ob_police_003.vertex_groups.new(name='UpperArm.L')
for _i, _w in zip([1, 3, 8, 9, 10, 11, 12, 14, 56, 57, 58, 59, 60, 61, 62, 63, 64, 65, 66, 67, 68, 69, 70, 71], [0.1617, 0.151, 0.1694, 0.003207, 0.1666, 0.003921, 0.02373, 0.01235, 0.9271, 0.9268, 0.8915, 0.8936, 0.9633, 0.9315, 0.9365, 0.9114, 0.8046, 0.7389, 0.7542, 0.7149, 0.1038, 0.1506, 0.1348, 0.1691]): _vg.add([_i], _w, 'REPLACE')
_vg = ob_police_003.vertex_groups.new(name='LowerArm.L')
for _i, _w in zip([60, 61, 62, 63, 64, 65, 66, 67, 68, 69, 70, 71], [0.01556, 0.06115, 0.05538, 0.07713, 0.189, 0.2476, 0.2341, 0.2673, 0.8718, 0.8102, 0.8309, 0.7849]): _vg.add([_i], _w, 'REPLACE')
_vg = ob_police_003.vertex_groups.new(name='Hand.L')
for _i, _w in zip([9, 66, 68, 69, 70, 71, 72, 73, 74, 75, 76, 77, 78, 79, 80, 81, 82, 83], [0.0, 0.0, 0.0, 0.02235, 0.002761, 0.04088, 0.1052, 0.0004236, 0.1149, 0.1224, 0.9509, 0.9212, 0.9761, 0.949, 0.9989, 0.9988, 0.9987, 0.9987]): _vg.add([_i], _w, 'REPLACE')
_vg = ob_police_003.vertex_groups.new(name='Shoulder.R')
_vg = ob_police_003.vertex_groups.new(name='UpperArm.R')
_vg = ob_police_003.vertex_groups.new(name='LowerArm.R')
_vg = ob_police_003.vertex_groups.new(name='Hand.R')
_vg = ob_police_003.vertex_groups.new(name='UpperLeg.L')
for _i, _w in zip([0, 2, 4, 6, 8, 9, 10, 11, 13, 15, 16, 17, 18, 19, 20, 21, 22, 23, 24, 25, 26, 27, 28, 29, 30, 31, 32, 33, 34, 35, 53, 104, 105, 106, 107, 108, 109, 110, 111, 112, 113, 114, 115, 116, 117, 118, 119], [0.07067, 0.2339, 3.463e-07, 0.06668, 0.0233, 0.008359, 0.000128, 0.004629, 0.03995, 0.08182, 6.926e-05, 0.002807, 0.001441, 3.02e-12, 0.9943, 0.9859, 0.9318, 0.9699, 0.8368, 0.8357, 0.8227, 0.8254, 0.379, 0.3908, 0.3851, 0.3776, 0.109, 0.1215, 0.1173, 0.1143, 0.00553, 4.496e-14, 3.078e-07, 4.55e-09, 6.133e-06, 0.009345, 0.0008263, 0.01876, 0.008823, 6.598e-08, 1.818e-07, 1.314e-06, 1.091e-07, 0.004838, 0.0002878, 0.0006794, 0.04185]): _vg.add([_i], _w, 'REPLACE')
_vg = ob_police_003.vertex_groups.new(name='LowerLeg.L')
for _i, _w in zip([24, 25, 26, 27, 28, 29, 30, 31, 32, 33, 34, 35, 36, 37, 38, 39, 40, 41, 42, 43, 52, 53, 54, 55], [0.1594, 0.1598, 0.1663, 0.165, 0.6087, 0.5952, 0.5816, 0.5897, 0.8597, 0.8436, 0.7947, 0.7958, 0.5602, 0.5596, 0.0952, 0.0583, 0.4794, 0.479, 0.03457, 0.007501, 0.7396, 0.2085, 0.1814, 0.7489]): _vg.add([_i], _w, 'REPLACE')
_vg = ob_police_003.vertex_groups.new(name='Foot.L')
for _i, _w in zip([30, 31, 32, 33, 34, 35, 36, 37, 38, 39, 40, 41, 42, 43, 44, 45, 46, 47, 48, 49, 50, 51, 52, 53, 54, 55], [0.01479, 0.01454, 0.01243, 0.01947, 0.08768, 0.08978, 0.4332, 0.4327, 0.896, 0.9364, 0.5189, 0.5189, 0.9561, 0.9704, 0.9911, 0.9831, 0.9961, 0.9917, 0.9966, 0.9919, 0.9975, 0.9948, 0.2417, 0.7636, 0.7938, 0.2348]): _vg.add([_i], _w, 'REPLACE')
_vg = ob_police_003.vertex_groups.new(name='UpperLeg.R')
_vg = ob_police_003.vertex_groups.new(name='LowerLeg.R')
_vg = ob_police_003.vertex_groups.new(name='Foot.R')
_vg = ob_police_003.vertex_groups.new(name='IKTarget.L')
_vg = ob_police_003.vertex_groups.new(name='Group')
_m = ob_police_003.modifiers.new('Mirror', 'MIRROR')
_m.use_clip = True
_m = ob_police_003.modifiers.new('Armature', 'ARMATURE')
_m.object = ob_armature_002
ob_policehat_003.location = (0.0, 0.0, 0.0)
ob_policehat_003.lineart.crease_threshold = 0.0
_m = ob_policehat_003.modifiers.new('Mirror', 'MIRROR')
_m.use_clip = True
_c = ob_policehat_003.constraints.new('CHILD_OF'); _c.name = 'Child Of'
_c.target = ob_armature_002
_c.subtarget = 'Head'
_c.set_inverse_pending = False
_c.inverse_matrix = ((1.0, -1.421e-14, 0.0, -0.0), (-1.421e-14, 1.192e-07, 1.0, -1.71), (0.0, -1.0, 0.0, -0.0), (0.0, -0.0, -0.0, 1.0))
ob_police_001.location = (0.0, 0.0, 0.0)
ob_police_001.lineart.crease_threshold = 0.0
_m = ob_police_001.modifiers.new('Mirror', 'MIRROR')
_m.use_clip = True
ob_policehat_001.location = (0.0, 0.0, 0.0)
ob_policehat_001.lineart.crease_threshold = 0.0
_m = ob_policehat_001.modifiers.new('Mirror', 'MIRROR')
_m.use_clip = True
ob_armature_001.location = (0.0, 0.0, 0.0)
ob_armature_001.show_in_front = True
ob_armature_001.lineart.crease_threshold = 0.0
ob_police_002.location = (0.0, 0.0, 0.0)
ob_police_002.lineart.crease_threshold = 0.0
_m = ob_police_002.modifiers.new('Mirror', 'MIRROR')
_m.use_clip = True
ob_policehat_002.location = (0.0, 0.0, 0.0)
ob_policehat_002.lineart.crease_threshold = 0.0
_m = ob_policehat_002.modifiers.new('Mirror', 'MIRROR')
_m.use_clip = True
ob_armature_003.location = (0.0, 0.0, 0.0)
ob_armature_003.show_in_front = True
ob_armature_003.lineart.crease_threshold = 0.0
ob_police_004.parent = ob_armature_003
ob_police_004.location = (0.0, 0.0, 0.0)
ob_police_004.lineart.crease_threshold = 0.0
_vg = ob_police_004.vertex_groups.new(name='Root')
for _i, _w in zip([0, 2, 4, 6, 11, 13, 15, 17, 18, 19, 22, 104, 105, 106, 107, 108, 109, 110, 111, 114, 115, 116, 117, 118, 119], [0.5638, 0.2263, 0.4388, 0.635, 0.02554, 0.139, 0.1036, 0.09539, 0.4945, 0.4473, 0.05202, 0.02041, 0.01108, 0.06452, 0.08972, 0.3487, 0.4061, 0.3636, 0.352, 0.06345, 0.07637, 0.3773, 0.3883, 0.3468, 0.3329]): _vg.add([_i], _w, 'REPLACE')
_vg = ob_police_004.vertex_groups.new(name='Spine1')
for _i, _w in zip([0, 2, 4, 6, 8, 9, 10, 11, 12, 13, 14, 15, 16, 17, 18, 19, 104, 105, 106, 107, 108, 109, 110, 111, 112, 113, 114, 115, 116, 117, 118, 119], [0.06719, 0.06573, 0.1246, 0.08629, 0.08374, 0.5577, 0.08823, 0.5731, 0.1095, 0.5865, 0.1028, 0.695, 0.004014, 0.07145, 0.2598, 0.2106, 0.1747, 0.07413, 0.2494, 0.1268, 0.3932, 0.3422, 0.4006, 0.3482, 0.1252, 0.08807, 0.2047, 0.1541, 0.3756, 0.3669, 0.3931, 0.3905]): _vg.add([_i], _w, 'REPLACE')
_vg = ob_police_004.vertex_groups.new(name='Spine2')
for _i, _w in zip([1, 3, 5, 7, 8, 9, 10, 11, 12, 13, 14, 15, 18, 58, 59, 84, 85, 86, 87, 104, 106, 108, 109, 110, 114, 115, 116, 117, 118, 119], [0.06134, 0.07143, 0.5931, 0.6647, 0.63, 0.1135, 0.6446, 0.1205, 0.7548, 0.1565, 0.788, 0.1074, 0.01406, 0.07129, 0.06151, 0.1007, 0.00222, 0.03142, 0.0885, 0.01594, 0.0513, 0.08176, 0.03451, 0.04404, 0.03353, 0.01098, 0.0684, 0.05156, 0.02565, 0.0005133]): _vg.add([_i], _w, 'REPLACE')
_vg = ob_police_004.vertex_groups.new(name='Head')
for _i, _w in zip([1, 5, 7, 12, 14, 84, 85, 86, 87, 88, 89, 90, 91, 92, 93, 94, 95, 96, 97, 98, 99, 100, 101, 102, 103, 120, 121, 122, 123, 124, 125, 126, 127, 128, 129, 130, 131, 132, 133, 134, 135, 136, 137, 138, 139, 140, 141, 142, 143, 144, 145, 146, 147], [0.02594, 0.2484, 0.1881, 0.004846, 0.005183, 0.7961, 0.1784, 0.1765, 0.8071, 0.8819, 0.7592, 0.7329, 0.919, 0.9957, 0.9884, 0.9877, 0.9949, 0.9732, 0.9073, 0.9579, 0.9884, 0.975, 0.9164, 0.9896, 0.9671, 1.0, 1.0, 1.0, 1.0, 1.0, 1.0, 1.0, 1.0, 1.0, 1.0, 1.0, 1.0, 1.0, 1.0, 1.0, 1.0, 1.0, 1.0, 1.0, 1.0, 1.0, 1.0, 1.0, 1.0, 1.0, 1.0, 1.0, 1.0]): _vg.add([_i], _w, 'REPLACE')
_vg = ob_police_004.vertex_groups.new(name='Shoulder.L')
for _i, _w in zip([1, 3, 5, 7, 8, 10, 12, 56, 57, 59, 84, 85, 86, 87, 88, 89, 90, 91, 97, 98, 101], [0.7323, 0.7506, 0.1207, 0.1153, 0.06802, 0.05147, 0.003075, 0.06573, 0.05805, 0.004658, 0.09933, 0.7697, 0.7592, 0.09778, 0.09438, 0.2239, 0.2496, 0.05394, 0.08613, 0.02061, 0.0773]): _vg.add([_i], _w, 'REPLACE')
_vg = ob_police_004.vertex_groups.new(name='UpperArm.L')
for _i, _w in zip([1, 3, 8, 9, 10, 11, 12, 14, 56, 57, 58, 59, 60, 61, 62, 63, 64, 65, 66, 67, 68, 69, 70, 71], [0.1617, 0.151, 0.1694, 0.003207, 0.1666, 0.003921, 0.02373, 0.01235, 0.9271, 0.9268, 0.8915, 0.8936, 0.9633, 0.9315, 0.9365, 0.9114, 0.8046, 0.7389, 0.7542, 0.7149, 0.1038, 0.1506, 0.1348, 0.1691]): _vg.add([_i], _w, 'REPLACE')
_vg = ob_police_004.vertex_groups.new(name='LowerArm.L')
for _i, _w in zip([60, 61, 62, 63, 64, 65, 66, 67, 68, 69, 70, 71], [0.01556, 0.06115, 0.05538, 0.07713, 0.189, 0.2476, 0.2341, 0.2673, 0.8718, 0.8102, 0.8309, 0.7849]): _vg.add([_i], _w, 'REPLACE')
_vg = ob_police_004.vertex_groups.new(name='Hand.L')
for _i, _w in zip([9, 66, 68, 69, 70, 71, 72, 73, 74, 75, 76, 77, 78, 79, 80, 81, 82, 83], [0.0, 0.0, 0.0, 0.02235, 0.002761, 0.04088, 0.1052, 0.0004236, 0.1149, 0.1224, 0.9509, 0.9212, 0.9761, 0.949, 0.9989, 0.9988, 0.9987, 0.9987]): _vg.add([_i], _w, 'REPLACE')
_vg = ob_police_004.vertex_groups.new(name='Shoulder.R')
_vg = ob_police_004.vertex_groups.new(name='UpperArm.R')
_vg = ob_police_004.vertex_groups.new(name='LowerArm.R')
_vg = ob_police_004.vertex_groups.new(name='Hand.R')
_vg = ob_police_004.vertex_groups.new(name='UpperLeg.L')
for _i, _w in zip([0, 2, 4, 6, 8, 9, 10, 11, 13, 15, 16, 17, 18, 19, 20, 21, 22, 23, 24, 25, 26, 27, 28, 29, 30, 31, 32, 33, 34, 35, 53, 104, 105, 106, 107, 108, 109, 110, 111, 112, 113, 114, 115, 116, 117, 118, 119], [0.07067, 0.2339, 3.463e-07, 0.06668, 0.0233, 0.008359, 0.000128, 0.004629, 0.03995, 0.08182, 6.926e-05, 0.002807, 0.001441, 3.02e-12, 0.9943, 0.9859, 0.9318, 0.9699, 0.8368, 0.8357, 0.8227, 0.8254, 0.379, 0.3908, 0.3851, 0.3776, 0.109, 0.1215, 0.1173, 0.1143, 0.00553, 4.496e-14, 3.078e-07, 4.55e-09, 6.133e-06, 0.009345, 0.0008263, 0.01876, 0.008823, 6.598e-08, 1.818e-07, 1.314e-06, 1.091e-07, 0.004838, 0.0002878, 0.0006794, 0.04185]): _vg.add([_i], _w, 'REPLACE')
_vg = ob_police_004.vertex_groups.new(name='LowerLeg.L')
for _i, _w in zip([24, 25, 26, 27, 28, 29, 30, 31, 32, 33, 34, 35, 36, 37, 38, 39, 40, 41, 42, 43, 52, 53, 54, 55], [0.1594, 0.1598, 0.1663, 0.165, 0.6087, 0.5952, 0.5816, 0.5897, 0.8597, 0.8436, 0.7947, 0.7958, 0.5602, 0.5596, 0.0952, 0.0583, 0.4794, 0.479, 0.03457, 0.007501, 0.7396, 0.2085, 0.1814, 0.7489]): _vg.add([_i], _w, 'REPLACE')
_vg = ob_police_004.vertex_groups.new(name='Foot.L')
for _i, _w in zip([30, 31, 32, 33, 34, 35, 36, 37, 38, 39, 40, 41, 42, 43, 44, 45, 46, 47, 48, 49, 50, 51, 52, 53, 54, 55], [0.01479, 0.01454, 0.01243, 0.01947, 0.08768, 0.08978, 0.4332, 0.4327, 0.896, 0.9364, 0.5189, 0.5189, 0.9561, 0.9704, 0.9911, 0.9831, 0.9961, 0.9917, 0.9966, 0.9919, 0.9975, 0.9948, 0.2417, 0.7636, 0.7938, 0.2348]): _vg.add([_i], _w, 'REPLACE')
_vg = ob_police_004.vertex_groups.new(name='UpperLeg.R')
_vg = ob_police_004.vertex_groups.new(name='LowerLeg.R')
_vg = ob_police_004.vertex_groups.new(name='Foot.R')
_vg = ob_police_004.vertex_groups.new(name='IKTarget.L')
_vg = ob_police_004.vertex_groups.new(name='Group')
_m = ob_police_004.modifiers.new('Mirror', 'MIRROR')
_m.use_clip = True
_m = ob_police_004.modifiers.new('Armature', 'ARMATURE')
_m.object = ob_armature_003
ob_policehat_004.location = (0.0, 0.0, 0.0)
ob_policehat_004.lineart.crease_threshold = 0.0
_m = ob_policehat_004.modifiers.new('Mirror', 'MIRROR')
_m.use_clip = True
_c = ob_policehat_004.constraints.new('CHILD_OF'); _c.name = 'Child Of'
_c.target = ob_armature_003
_c.subtarget = 'Head'
_c.set_inverse_pending = False
_c.inverse_matrix = ((1.0, -1.421e-14, 0.0, -0.0), (-1.421e-14, 1.192e-07, 1.0, -1.71), (0.0, -1.0, 0.0, -0.0), (0.0, -0.0, -0.0, 1.0))

# ---- collection membership
scene.collection.objects.link(ob_armature_002)
scene.collection.objects.link(ob_police_003)
scene.collection.objects.link(ob_policehat_003)
col_model.objects.link(ob_police_001)
col_model.objects.link(ob_policehat_001)
col_symmetrize.objects.link(ob_armature_001)
col_symmetrize.objects.link(ob_police_002)
col_symmetrize.objects.link(ob_policehat_002)
col_fix_weight.objects.link(ob_armature_003)
col_fix_weight.objects.link(ob_police_004)
col_fix_weight.objects.link(ob_policehat_004)
def _layer_coll(name, lc=None):
    lc = lc or bpy.context.view_layer.layer_collection
    for c in lc.children:
        if c.name == name: return c
        r = _layer_coll(name, c)
        if r: return r
_layer_coll('model').exclude = True
_layer_coll('symmetrize').exclude = True
_layer_coll('fix-weight').exclude = True

# ---- scene / render settings (as saved in the file)
scene.frame_start = 0; scene.frame_end = 39; scene.frame_set(10)
scene.render.engine = 'BLENDER_EEVEE_NEXT'
scene.cycles.use_denoising = False
scene.cycles.samples = 128
scene.cycles.sampling_pattern = 'TABULATED_SOBOL'
scene.cycles.use_adaptive_sampling = False
scene.cycles.use_light_tree = False
scene.view_settings.view_transform = 'Filmic'
bpy.context.view_layer.update()

# ---- added for rendering (the .blend has no active camera and no usable light): camera, sun
cam_auto = bpy.data.cameras.new('AutoCamera')
cam_auto.lens = 50.0
cam_auto.sensor_width = 36.0
cam_auto.clip_end = 1000.0
ob_auto_camera = bpy.data.objects.new('AutoCamera', cam_auto)
scene.collection.objects.link(ob_auto_camera)
ob_auto_camera.location = (3.40083, -4.16555, 4.06061)
ob_auto_camera.rotation_euler = (1.09748, -7.21219e-08, 0.694738)
scene.camera = ob_auto_camera
light_auto_sun = bpy.data.lights.new('AutoSun', 'SUN')
light_auto_sun.energy = 3.0
light_auto_sun.angle = 0.0523599
ob_auto_sun = bpy.data.objects.new('AutoSun', light_auto_sun)
scene.collection.objects.link(ob_auto_sun)
ob_auto_sun.rotation_euler = (0.872665, 0.174533, 0.523599)
bpy.context.view_layer.update()
